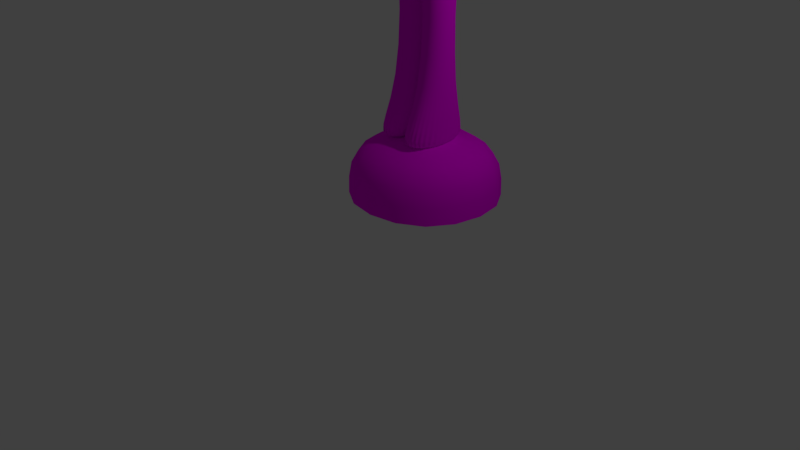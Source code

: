 # Source: ta_a.blend  (saved by Blender 2.78.0; exported with 4.5.12 LTS)
import bpy
from mathutils import Matrix  # noqa: F401  (used for matrix-valued properties, if any)

bpy.ops.wm.read_factory_settings(use_empty=True)
scene = bpy.context.scene
scene.name = 'Scene'

# ---- collections
col_collection_1 = bpy.data.collections.new('Collection 1'); scene.collection.children.link(col_collection_1)

# ---- images (referenced by path relative to the original .blend; pixels are not part of the script)
import os
ASSET_DIR = os.environ.get("B2B_ASSET_DIR", "")  # directory of the original .blend (textures are referenced by path, not embedded)
HERE = os.path.dirname(os.path.abspath(__file__))  # packed textures are extracted next to this script under _unpacked/

def load_image(name, relpath, width, height, colorspace="sRGB"):
    """Load a texture the original file referenced (path relative to the .blend, or extracted next to this script)."""
    p = next((c for c in (os.path.join(HERE, relpath), os.path.join(ASSET_DIR, relpath)) if relpath and os.path.exists(c)), "")
    if p:
        img = bpy.data.images.load(p, check_existing=True)
        img.name = name
    else:  # same state as the original file: an image datablock whose file is absent (Cycles renders it pink)
        img = bpy.data.images.new(name, width, height)
        img.source = "FILE"
        img.filepath = "//" + (relpath or name)
    img.colorspace_settings.name = colorspace
    return img
img_base_jpg = load_image('base.jpg', 'base.jpg', 1024, 1024, 'sRGB')
img_bone_jpg = load_image('bone.jpg', 'bone.jpg', 1024, 1024, 'sRGB')

# ---- materials (node trees are filled in below, after node groups)
mat_base = bpy.data.materials.new('base')
mat_base.alpha_threshold = 0.0
mat_base.roughness = 0.5
mat_copo = bpy.data.materials.new('copo')
mat_copo.alpha_threshold = 0.0
mat_copo.roughness = 0.5
mat_braco = bpy.data.materials.new('braco')
mat_braco.alpha_threshold = 0.0
mat_braco.roughness = 0.5
mat_mindinho = bpy.data.materials.new('mindinho')
mat_mindinho.alpha_threshold = 0.0
mat_mindinho.roughness = 0.5
mat_anelar = bpy.data.materials.new('anelar')
mat_anelar.alpha_threshold = 0.0
mat_anelar.roughness = 0.5
mat_indicador = bpy.data.materials.new('indicador')
mat_indicador.alpha_threshold = 0.0
mat_indicador.roughness = 0.5
mat_dedomedio = bpy.data.materials.new('dedoMedio')
mat_dedomedio.alpha_threshold = 0.0
mat_dedomedio.roughness = 0.5
mat_dedao = bpy.data.materials.new('dedao')
mat_dedao.alpha_threshold = 0.0
mat_dedao.roughness = 0.5

# ---- material node trees
mat_base.use_nodes = True; mat_base.node_tree.nodes.clear()
_N = mat_base.node_tree.nodes; _L = mat_base.node_tree.links
n0 = _N.new('ShaderNodeOutputMaterial'); n0.name = 'Material Output'; n0.location = (300, 300)
n1 = _N.new('ShaderNodeBsdfDiffuse'); n1.name = 'Diffuse BSDF'; n1.location = (10, 300)
n2 = _N.new('ShaderNodeTexImage'); n2.name = 'Image Texture'; n2.location = (-180, 300)
n2.width = 140
n2.image = img_base_jpg
_L.new(n1.outputs[0], n0.inputs[0])
_L.new(n2.outputs[0], n1.inputs[0])
n0.is_active_output = True
mat_copo.use_nodes = True; mat_copo.node_tree.nodes.clear()
_N = mat_copo.node_tree.nodes; _L = mat_copo.node_tree.links
n0 = _N.new('ShaderNodeOutputMaterial'); n0.name = 'Material Output'; n0.location = (300, 300)
n1 = _N.new('ShaderNodeBsdfGlass'); n1.name = 'Glass BSDF'; n1.location = (10, 300)
n1.distribution = 'BECKMANN'
n1.inputs[0].default_value = (0.06681, 0.06681, 0.06681, 1.0)
n1.inputs[2].default_value = 1.45
_L.new(n1.outputs[0], n0.inputs[0])
n0.is_active_output = True
mat_braco.use_nodes = True; mat_braco.node_tree.nodes.clear()
_N = mat_braco.node_tree.nodes; _L = mat_braco.node_tree.links
n0 = _N.new('ShaderNodeOutputMaterial'); n0.name = 'Material Output'; n0.location = (300, 300)
n1 = _N.new('ShaderNodeBsdfDiffuse'); n1.name = 'Diffuse BSDF'; n1.location = (10, 300)
n2 = _N.new('ShaderNodeTexImage'); n2.name = 'Image Texture'; n2.location = (-180, 300)
n2.width = 140
n2.image = img_bone_jpg
_L.new(n1.outputs[0], n0.inputs[0])
_L.new(n2.outputs[0], n1.inputs[0])
n0.is_active_output = True
mat_mindinho.use_nodes = True; mat_mindinho.node_tree.nodes.clear()
_N = mat_mindinho.node_tree.nodes; _L = mat_mindinho.node_tree.links
n0 = _N.new('ShaderNodeOutputMaterial'); n0.name = 'Material Output'; n0.location = (300, 300)
n1 = _N.new('ShaderNodeBsdfDiffuse'); n1.name = 'Diffuse BSDF'; n1.location = (10, 300)
n2 = _N.new('ShaderNodeTexImage'); n2.name = 'Image Texture'; n2.location = (-180, 300)
n2.width = 140
n2.image = img_bone_jpg
_L.new(n1.outputs[0], n0.inputs[0])
_L.new(n2.outputs[0], n1.inputs[0])
n0.is_active_output = True
mat_anelar.use_nodes = True; mat_anelar.node_tree.nodes.clear()
_N = mat_anelar.node_tree.nodes; _L = mat_anelar.node_tree.links
n0 = _N.new('ShaderNodeOutputMaterial'); n0.name = 'Material Output'; n0.location = (300, 300)
n1 = _N.new('ShaderNodeBsdfDiffuse'); n1.name = 'Diffuse BSDF'; n1.location = (10, 300)
n2 = _N.new('ShaderNodeTexImage'); n2.name = 'Image Texture'; n2.location = (-180, 300)
n2.width = 140
n2.image = img_bone_jpg
_L.new(n1.outputs[0], n0.inputs[0])
_L.new(n2.outputs[0], n1.inputs[0])
n0.is_active_output = True
mat_indicador.use_nodes = True; mat_indicador.node_tree.nodes.clear()
_N = mat_indicador.node_tree.nodes; _L = mat_indicador.node_tree.links
n0 = _N.new('ShaderNodeOutputMaterial'); n0.name = 'Material Output'; n0.location = (300, 300)
n1 = _N.new('ShaderNodeBsdfDiffuse'); n1.name = 'Diffuse BSDF'; n1.location = (10, 300)
n2 = _N.new('ShaderNodeTexImage'); n2.name = 'Image Texture'; n2.location = (-180, 300)
n2.width = 140
n2.image = img_bone_jpg
_L.new(n1.outputs[0], n0.inputs[0])
_L.new(n2.outputs[0], n1.inputs[0])
n0.is_active_output = True
mat_dedomedio.use_nodes = True; mat_dedomedio.node_tree.nodes.clear()
_N = mat_dedomedio.node_tree.nodes; _L = mat_dedomedio.node_tree.links
n0 = _N.new('ShaderNodeOutputMaterial'); n0.name = 'Material Output'; n0.location = (300, 300)
n1 = _N.new('ShaderNodeBsdfDiffuse'); n1.name = 'Diffuse BSDF'; n1.location = (10, 300)
n2 = _N.new('ShaderNodeTexImage'); n2.name = 'Image Texture'; n2.location = (-180, 300)
n2.width = 140
n2.image = img_bone_jpg
_L.new(n1.outputs[0], n0.inputs[0])
_L.new(n2.outputs[0], n1.inputs[0])
n0.is_active_output = True
mat_dedao.use_nodes = True; mat_dedao.node_tree.nodes.clear()
_N = mat_dedao.node_tree.nodes; _L = mat_dedao.node_tree.links
n0 = _N.new('ShaderNodeOutputMaterial'); n0.name = 'Material Output'; n0.location = (300, 300)
n1 = _N.new('ShaderNodeBsdfDiffuse'); n1.name = 'Diffuse BSDF'; n1.location = (10, 300)
n2 = _N.new('ShaderNodeTexImage'); n2.name = 'Image Texture'; n2.location = (-180, 300)
n2.width = 140
n2.image = img_bone_jpg
_L.new(n1.outputs[0], n0.inputs[0])
_L.new(n2.outputs[0], n1.inputs[0])
n0.is_active_output = True

# ---- world
world_world = bpy.data.worlds.new('World'); scene.world = world_world
world_world.color = (0.05088, 0.05088, 0.05088)
world_world.use_sun_shadow = False
world_world.sun_shadow_jitter_overblur = 0.0
world_world.cycles.sampling_method = 'MANUAL'

# ---- cameras
cam_camera = bpy.data.cameras.new('Camera')
cam_camera.clip_end = 100.0
cam_camera.lens = 35.0
cam_camera.sensor_width = 32.0
cam_camera.sensor_height = 18.0
cam_camera.ortho_scale = 7.314
cam_camera.dof.focus_distance = 0.0

# ---- lights
light_lamp = bpy.data.lights.new('Lamp', 'POINT')
light_lamp.transmission_factor = 0.0
light_lamp.cutoff_distance = 30.0
light_lamp.energy = 100.0
light_lamp.shadow_buffer_clip_start = 1.001
light_lamp.shadow_soft_size = 0.1
light_lamp.shadow_maximum_resolution = 0.006
light_lamp.use_absolute_resolution = True

# ---- meshes
me_cube_003 = bpy.data.meshes.new('Cube.003')
me_cube_003.from_pydata([(-1.0, -1.0, -1.0), (-1.0, -1.0, 1.0), (-1.0, 1.0, -1.0), (-1.0, 1.0, 1.0), (1.0, -1.0, -1.0), (1.0, -1.0, 1.0), (1.0, 1.0, -1.0), (1.0, 1.0, 1.0)], [], [(0, 1, 3, 2), (2, 3, 7, 6), (6, 7, 5, 4), (4, 5, 1, 0), (7, 3, 1, 5)])
me_cube_003.polygons.foreach_set('use_smooth', [True] * 5)
_uv = me_cube_003.uv_layers.new(name='UVMap')
_uv.uv.foreach_set('vector', [0.0001016, 0.9729, 0.4184, 0.5294, 0.462, 0.5778, 0.9378, 0.9999, 0.9378, 0.9999, 0.462, 0.5778, 0.5308, 0.5156, 0.9974, 9.985e-05, 0.9974, 9.985e-05, 0.5308, 0.5156, 0.4646, 0.4718, 9.985e-05, 0.05967, 9.985e-05, 0.05967, 0.4646, 0.4718, 0.4184, 0.5294, 0.0001016, 0.9729, 0.5308, 0.5156, 0.462, 0.5778, 0.4184, 0.5294, 0.4646, 0.4718])
me_cube_003.materials.append(mat_base)
me_cube_003.use_remesh_preserve_volume = False
me_cube_003.use_remesh_preserve_attributes = False
me_cube_003.use_mirror_vertex_groups = False
me_cube_003.update()
me_sphere_001 = bpy.data.meshes.new('Sphere.001')
me_sphere_001.from_pydata([(-0.1497, -0.1441, -0.5254), (-0.5252, -0.5195, 0.5172), (-0.1497, 0.1476, -0.5254), (-0.5252, 0.523, 0.5172), (0.1419, -0.1441, -0.5254), (0.5174, -0.5195, 0.5172), (0.1419, 0.1476, -0.5254), (0.5174, 0.523, 0.5172), (-0.5252, 0.523, -0.5254), (-0.5252, -0.5195, -0.5254), (0.5174, 0.523, -0.5254), (0.5174, -0.5195, -0.5254)], [], [(9, 1, 3, 8), (8, 3, 7, 10), (10, 7, 5, 11), (11, 5, 1, 9), (2, 6, 4, 0), (2, 0, 9, 8), (6, 2, 8, 10), (4, 6, 10, 11), (0, 4, 11, 9)])
me_sphere_001.polygons.foreach_set('use_smooth', [True] * 9)
me_sphere_001.materials.append(mat_copo)
me_sphere_001.use_remesh_preserve_volume = False
me_sphere_001.use_remesh_preserve_attributes = False
me_sphere_001.use_mirror_vertex_groups = False
me_sphere_001.update()
me_cylinder_001 = bpy.data.meshes.new('Cylinder.001')
me_cylinder_001.from_pydata([(-0.3965, 2.14, -1.008), (-0.119, 2.035, 0.9722), (-0.1251, 2.098, -1.008), (0.1674, 1.992, 0.9722), (0.1358, 1.977, -1.008), (0.4427, 1.865, 0.9722), (0.3763, 1.779, -1.008), (0.6964, 1.658, 0.9722), (0.5871, 1.512, -1.008), (0.9188, 1.38, 0.9722), (0.7601, 1.188, -1.008), (1.101, 1.042, 0.9722), (0.8886, 0.8173, -1.008), (1.237, 0.6556, 0.9722), (0.9678, 0.4154, -1.008), (1.321, 0.2365, 0.9722), (0.9945, -0.002456, -1.008), (1.349, -0.1994, 0.9722), (0.9678, -0.4204, -1.008), (1.321, -0.6353, 0.9722), (0.8886, -0.8222, -1.008), (1.237, -1.054, 0.9722), (0.7601, -1.193, -1.008), (1.101, -1.441, 0.9722), (0.5871, -1.517, -1.008), (0.9188, -1.779, 0.9722), (0.3763, -1.784, -1.008), (0.6964, -2.057, 0.9722), (0.1358, -1.981, -1.008), (0.4427, -2.264, 0.9722), (-0.1251, -2.103, -1.008), (0.1674, -2.391, 0.9722), (-0.3965, -2.145, -1.008), (-0.119, -2.434, 0.9722), (-0.6678, -2.103, -1.008), (-0.4053, -2.391, 0.9722), (-0.9287, -1.981, -1.008), (-0.6807, -2.264, 0.9722), (-1.169, -1.784, -1.008), (-0.9344, -2.057, 0.9722), (-1.38, -1.517, -1.008), (-1.157, -1.779, 0.9722), (-1.553, -1.193, -1.008), (-1.339, -1.441, 0.9722), (-1.682, -0.8222, -1.008), (-1.475, -1.054, 0.9722), (-1.761, -0.4204, -1.008), (-1.558, -0.6353, 0.9722), (-1.787, -0.002454, -1.008), (-1.587, -0.1994, 0.9722), (-1.761, 0.4154, -1.008), (-1.558, 0.2365, 0.9722), (-1.682, 0.8173, -1.008), (-1.475, 0.6556, 0.9722), (-1.553, 1.188, -1.008), (-1.339, 1.042, 0.9722), (-1.38, 1.512, -1.008), (-1.157, 1.38, 0.9722), (-1.169, 1.779, -1.008), (-0.9344, 1.658, 0.9722), (-0.9287, 1.977, -1.008), (-0.6807, 1.865, 0.9722), (-0.6678, 2.098, -1.008), (-0.4053, 1.992, 0.9722), (-0.02089, 0.6788, 0.5767), (0.1252, 0.6674, 0.5767), (0.2657, 0.6334, 0.5767), (0.3952, 0.5783, 0.5767), (0.5086, 0.5041, 0.5767), (0.6018, 0.4137, 0.5767), (0.671, 0.3106, 0.5767), (0.7136, 0.1987, 0.5767), (0.728, 0.08233, 0.5767), (0.7136, -0.03405, 0.5767), (0.671, -0.1459, 0.5767), (0.6018, -0.2491, 0.5767), (0.5086, -0.3395, 0.5767), (0.3952, -0.4137, 0.5767), (0.2657, -0.4688, 0.5767), (0.1252, -0.5027, 0.5767), (-0.02089, -0.5142, 0.5767), (-0.167, -0.5027, 0.5767), (-0.3075, -0.4688, 0.5767), (-0.4369, -0.4137, 0.5767), (-0.5504, -0.3395, 0.5767), (-0.6435, -0.2491, 0.5767), (-0.7127, -0.1459, 0.5767), (-0.7554, -0.03405, 0.5767), (-0.7697, 0.08233, 0.5767), (-0.7554, 0.1987, 0.5767), (-0.7127, 0.3106, 0.5767), (-0.6435, 0.4137, 0.5767), (-0.5504, 0.5041, 0.5767), (-0.4369, 0.5783, 0.5767), (-0.3075, 0.6334, 0.5767), (-0.167, 0.6674, 0.5767), (0.1411, 0.6401, -0.6476), (0.2879, 0.6049, -0.6476), (0.4231, 0.5478, -0.6476), (0.5416, 0.4709, -0.6476), (0.6389, 0.3771, -0.6476), (0.7111, 0.2702, -0.6476), (0.7556, 0.1541, -0.6476), (0.7707, 0.03347, -0.6476), (0.7556, -0.08721, -0.6476), (0.7111, -0.2032, -0.6476), (0.6389, -0.3102, -0.6476), (0.5416, -0.4039, -0.6476), (0.4231, -0.4809, -0.6476), (0.2879, -0.538, -0.6476), (0.1411, -0.5732, -0.6476), (-0.01144, -0.5851, -0.6476), (-0.164, -0.5732, -0.6476), (-0.3107, -0.538, -0.6476), (-0.446, -0.4809, -0.6476), (-0.5645, -0.4039, -0.6476), (-0.6617, -0.3102, -0.6476), (-0.734, -0.2032, -0.6476), (-0.7785, -0.08721, -0.6476), (-0.7936, 0.03347, -0.6476), (-0.7785, 0.1541, -0.6476), (-0.734, 0.2702, -0.6476), (-0.6617, 0.3771, -0.6476), (-0.5645, 0.4709, -0.6476), (-0.446, 0.5478, -0.6476), (-0.3107, 0.6049, -0.6476), (-0.164, 0.6401, -0.6476), (-0.01144, 0.652, -0.6476), (-2.245, 2.249, -0.988), (-1.967, 2.144, 0.9925), (-1.973, 2.208, -0.988), (-1.681, 2.101, 0.9925), (-1.712, 2.086, -0.988), (-1.406, 1.974, 0.9925), (-1.472, 1.888, -0.988), (-1.152, 1.768, 0.9925), (-1.261, 1.622, -0.988), (-0.9295, 1.49, 0.9925), (-1.088, 1.297, -0.988), (-0.7469, 1.151, 0.9925), (-0.9597, 0.9268, -0.988), (-0.6113, 0.7651, 0.9925), (-0.8806, 0.525, -0.988), (-0.5278, 0.346, 0.9925), (-0.8538, 0.1071, -0.988), (-0.4996, -0.08988, 0.9925), (-0.8806, -0.3108, -0.988), (-0.5278, -0.5257, 0.9925), (-0.9597, -0.7127, -0.988), (-0.6113, -0.9449, 0.9925), (-1.088, -1.083, -0.988), (-0.7469, -1.331, 0.9925), (-1.261, -1.408, -0.988), (-0.9295, -1.67, 0.9925), (-1.472, -1.674, -0.988), (-1.152, -1.948, 0.9925), (-1.712, -1.872, -0.988), (-1.406, -2.154, 0.9925), (-1.973, -1.994, -0.988), (-1.681, -2.281, 0.9925), (-2.245, -2.035, -0.988), (-1.967, -2.324, 0.9925), (-2.516, -1.994, -0.988), (-2.254, -2.281, 0.9925), (-2.777, -1.872, -0.988), (-2.529, -2.154, 0.9925), (-3.018, -1.674, -0.988), (-2.783, -1.948, 0.9925), (-3.228, -1.408, -0.988), (-3.005, -1.67, 0.9925), (-3.401, -1.083, -0.988), (-3.188, -1.331, 0.9925), (-3.53, -0.7127, -0.988), (-3.323, -0.9449, 0.9925), (-3.609, -0.3108, -0.988), (-3.407, -0.5257, 0.9925), (-3.636, 0.1071, -0.988), (-3.435, -0.08988, 0.9925), (-3.609, 0.525, -0.988), (-3.407, 0.346, 0.9925), (-3.53, 0.9268, -0.988), (-3.323, 0.7651, 0.9925), (-3.401, 1.297, -0.988), (-3.188, 1.151, 0.9925), (-3.228, 1.622, -0.988), (-3.005, 1.49, 0.9925), (-3.018, 1.888, -0.988), (-2.783, 1.768, 0.9925), (-2.777, 2.086, -0.988), (-2.529, 1.974, 0.9925), (-2.516, 2.208, -0.988), (-2.254, 2.101, 0.9925), (-1.869, 0.7884, 0.5969), (-1.723, 0.7769, 0.5969), (-1.583, 0.743, 0.5969), (-1.453, 0.6878, 0.5969), (-1.34, 0.6137, 0.5969), (-1.247, 0.5233, 0.5969), (-1.177, 0.4201, 0.5969), (-1.135, 0.3082, 0.5969), (-1.12, 0.1919, 0.5969), (-1.135, 0.07548, 0.5969), (-1.177, -0.03642, 0.5969), (-1.247, -0.1395, 0.5969), (-1.34, -0.2299, 0.5969), (-1.453, -0.3041, 0.5969), (-1.583, -0.3592, 0.5969), (-1.723, -0.3932, 0.5969), (-1.869, -0.4047, 0.5969), (-2.015, -0.3932, 0.5969), (-2.156, -0.3592, 0.5969), (-2.285, -0.3041, 0.5969), (-2.399, -0.2299, 0.5969), (-2.492, -0.1395, 0.5969), (-2.561, -0.03642, 0.5969), (-2.604, 0.07548, 0.5969), (-2.618, 0.1919, 0.5969), (-2.604, 0.3082, 0.5969), (-2.561, 0.4201, 0.5969), (-2.492, 0.5233, 0.5969), (-2.399, 0.6137, 0.5969), (-2.285, 0.6878, 0.5969), (-2.156, 0.743, 0.5969), (-2.015, 0.7769, 0.5969), (-1.707, 0.7497, -0.6273), (-1.56, 0.7145, -0.6273), (-1.425, 0.6573, -0.6273), (-1.307, 0.5804, -0.6273), (-1.209, 0.4867, -0.6273), (-1.137, 0.3797, -0.6273), (-1.093, 0.2637, -0.6273), (-1.078, 0.143, -0.6273), (-1.093, 0.02232, -0.6273), (-1.137, -0.09372, -0.6273), (-1.209, -0.2007, -0.6273), (-1.307, -0.2944, -0.6273), (-1.425, -0.3713, -0.6273), (-1.56, -0.4285, -0.6273), (-1.707, -0.4637, -0.6273), (-1.86, -0.4756, -0.6273), (-2.012, -0.4637, -0.6273), (-2.159, -0.4285, -0.6273), (-2.294, -0.3713, -0.6273), (-2.413, -0.2944, -0.6273), (-2.51, -0.2007, -0.6273), (-2.582, -0.09372, -0.6273), (-2.627, 0.02232, -0.6273), (-2.642, 0.143, -0.6273), (-2.627, 0.2637, -0.6273), (-2.582, 0.3797, -0.6273), (-2.51, 0.4867, -0.6273), (-2.413, 0.5804, -0.6273), (-2.294, 0.6573, -0.6273), (-2.159, 0.7145, -0.6273), (-2.012, 0.7497, -0.6273), (-1.86, 0.7616, -0.6273)], [], [(64, 1, 3, 65), (65, 3, 5, 66), (66, 5, 7, 67), (67, 7, 9, 68), (68, 9, 11, 69), (69, 11, 13, 70), (70, 13, 15, 71), (71, 15, 17, 72), (72, 17, 19, 73), (73, 19, 21, 74), (74, 21, 23, 75), (75, 23, 25, 76), (76, 25, 27, 77), (77, 27, 29, 78), (78, 29, 31, 79), (79, 31, 33, 80), (80, 33, 35, 81), (81, 35, 37, 82), (82, 37, 39, 83), (83, 39, 41, 84), (84, 41, 43, 85), (85, 43, 45, 86), (86, 45, 47, 87), (87, 47, 49, 88), (88, 49, 51, 89), (89, 51, 53, 90), (90, 53, 55, 91), (91, 55, 57, 92), (92, 57, 59, 93), (93, 59, 61, 94), (3, 1, 63, 61, 59, 57, 55, 53, 51, 49, 47, 45, 43, 41, 39, 37, 35, 33, 31, 29, 27, 25, 23, 21, 19, 17, 15, 13, 11, 9, 7, 5), (94, 61, 63, 95), (95, 63, 1, 64), (0, 2, 4, 6, 8, 10, 12, 14, 16, 18, 20, 22, 24, 26, 28, 30, 32, 34, 36, 38, 40, 42, 44, 46, 48, 50, 52, 54, 56, 58, 60, 62), (126, 95, 64, 127), (125, 94, 95, 126), (124, 93, 94, 125), (123, 92, 93, 124), (122, 91, 92, 123), (121, 90, 91, 122), (120, 89, 90, 121), (119, 88, 89, 120), (118, 87, 88, 119), (117, 86, 87, 118), (116, 85, 86, 117), (115, 84, 85, 116), (114, 83, 84, 115), (113, 82, 83, 114), (112, 81, 82, 113), (111, 80, 81, 112), (110, 79, 80, 111), (109, 78, 79, 110), (108, 77, 78, 109), (107, 76, 77, 108), (106, 75, 76, 107), (105, 74, 75, 106), (104, 73, 74, 105), (103, 72, 73, 104), (102, 71, 72, 103), (101, 70, 71, 102), (100, 69, 70, 101), (99, 68, 69, 100), (98, 67, 68, 99), (97, 66, 67, 98), (96, 65, 66, 97), (127, 64, 65, 96), (0, 127, 96, 2), (2, 96, 97, 4), (4, 97, 98, 6), (6, 98, 99, 8), (8, 99, 100, 10), (10, 100, 101, 12), (12, 101, 102, 14), (14, 102, 103, 16), (16, 103, 104, 18), (18, 104, 105, 20), (20, 105, 106, 22), (22, 106, 107, 24), (24, 107, 108, 26), (26, 108, 109, 28), (28, 109, 110, 30), (30, 110, 111, 32), (32, 111, 112, 34), (34, 112, 113, 36), (36, 113, 114, 38), (38, 114, 115, 40), (40, 115, 116, 42), (42, 116, 117, 44), (44, 117, 118, 46), (46, 118, 119, 48), (48, 119, 120, 50), (50, 120, 121, 52), (52, 121, 122, 54), (54, 122, 123, 56), (56, 123, 124, 58), (58, 124, 125, 60), (60, 125, 126, 62), (62, 126, 127, 0), (192, 129, 131, 193), (193, 131, 133, 194), (194, 133, 135, 195), (195, 135, 137, 196), (196, 137, 139, 197), (197, 139, 141, 198), (198, 141, 143, 199), (199, 143, 145, 200), (200, 145, 147, 201), (201, 147, 149, 202), (202, 149, 151, 203), (203, 151, 153, 204), (204, 153, 155, 205), (205, 155, 157, 206), (206, 157, 159, 207), (207, 159, 161, 208), (208, 161, 163, 209), (209, 163, 165, 210), (210, 165, 167, 211), (211, 167, 169, 212), (212, 169, 171, 213), (213, 171, 173, 214), (214, 173, 175, 215), (215, 175, 177, 216), (216, 177, 179, 217), (217, 179, 181, 218), (218, 181, 183, 219), (219, 183, 185, 220), (220, 185, 187, 221), (221, 187, 189, 222), (131, 129, 191, 189, 187, 185, 183, 181, 179, 177, 175, 173, 171, 169, 167, 165, 163, 161, 159, 157, 155, 153, 151, 149, 147, 145, 143, 141, 139, 137, 135, 133), (222, 189, 191, 223), (223, 191, 129, 192), (128, 130, 132, 134, 136, 138, 140, 142, 144, 146, 148, 150, 152, 154, 156, 158, 160, 162, 164, 166, 168, 170, 172, 174, 176, 178, 180, 182, 184, 186, 188, 190), (254, 223, 192, 255), (253, 222, 223, 254), (252, 221, 222, 253), (251, 220, 221, 252), (250, 219, 220, 251), (249, 218, 219, 250), (248, 217, 218, 249), (247, 216, 217, 248), (246, 215, 216, 247), (245, 214, 215, 246), (244, 213, 214, 245), (243, 212, 213, 244), (242, 211, 212, 243), (241, 210, 211, 242), (240, 209, 210, 241), (239, 208, 209, 240), (238, 207, 208, 239), (237, 206, 207, 238), (236, 205, 206, 237), (235, 204, 205, 236), (234, 203, 204, 235), (233, 202, 203, 234), (232, 201, 202, 233), (231, 200, 201, 232), (230, 199, 200, 231), (229, 198, 199, 230), (228, 197, 198, 229), (227, 196, 197, 228), (226, 195, 196, 227), (225, 194, 195, 226), (224, 193, 194, 225), (255, 192, 193, 224), (128, 255, 224, 130), (130, 224, 225, 132), (132, 225, 226, 134), (134, 226, 227, 136), (136, 227, 228, 138), (138, 228, 229, 140), (140, 229, 230, 142), (142, 230, 231, 144), (144, 231, 232, 146), (146, 232, 233, 148), (148, 233, 234, 150), (150, 234, 235, 152), (152, 235, 236, 154), (154, 236, 237, 156), (156, 237, 238, 158), (158, 238, 239, 160), (160, 239, 240, 162), (162, 240, 241, 164), (164, 241, 242, 166), (166, 242, 243, 168), (168, 243, 244, 170), (170, 244, 245, 172), (172, 245, 246, 174), (174, 246, 247, 176), (176, 247, 248, 178), (178, 248, 249, 180), (180, 249, 250, 182), (182, 250, 251, 184), (184, 251, 252, 186), (186, 252, 253, 188), (188, 253, 254, 190), (190, 254, 255, 128)])
me_cylinder_001.polygons.foreach_set('use_smooth', [True] * 196)
_uv = me_cylinder_001.uv_layers.new(name='UVMap')
_uv.uv.foreach_set('vector', [0.273, 0.7937, 0.3078, 0.9898, 0.2496, 0.9895, 0.2441, 0.7936, 0.2441, 0.7936, 0.2496, 0.9895, 0.193, 0.9885, 0.2161, 0.7935, 0.2161, 0.7935, 0.193, 0.9885, 0.1402, 0.9868, 0.19, 0.7933, 0.19, 0.7933, 0.1402, 0.9868, 0.09371, 0.9845, 0.167, 0.793, 0.167, 0.793, 0.09371, 0.9845, 0.05523, 0.9818, 0.148, 0.7927, 0.148, 0.7927, 0.05523, 0.9818, 0.02624, 0.9787, 0.1336, 0.7923, 0.1336, 0.7923, 0.02624, 0.9787, 0.007679, 0.9754, 0.1244, 0.7918, 0.1244, 0.7918, 0.007679, 0.9754, 0.0, 0.972, 0.1206, 0.7914, 0.1206, 0.7914, 0.0, 0.972, 0.003199, 0.9687, 0.1225, 0.791, 0.1225, 0.791, 0.003199, 0.9687, 0.01685, 0.9655, 0.1299, 0.7905, 0.1299, 0.7905, 0.01685, 0.9655, 0.04019, 0.9626, 0.1425, 0.7901, 0.1425, 0.7901, 0.04019, 0.9626, 0.07214, 0.9601, 0.1597, 0.7898, 0.1597, 0.7898, 0.07214, 0.9601, 0.1114, 0.9581, 0.1809, 0.7895, 0.1809, 0.7895, 0.1114, 0.9581, 0.1565, 0.9566, 0.2053, 0.7893, 0.2053, 0.7893, 0.1565, 0.9566, 0.2059, 0.9557, 0.232, 0.7892, 0.232, 0.7892, 0.2059, 0.9557, 0.2579, 0.9553, 0.2599, 0.7891, 0.2599, 0.7891, 0.2579, 0.9553, 0.3107, 0.9556, 0.2881, 0.7891, 0.2881, 0.7891, 0.3107, 0.9556, 0.3626, 0.9564, 0.3155, 0.7893, 0.3155, 0.7893, 0.3626, 0.9564, 0.4119, 0.9578, 0.341, 0.7894, 0.341, 0.7894, 0.4119, 0.9578, 0.4568, 0.9598, 0.3638, 0.7897, 0.3638, 0.7897, 0.4568, 0.9598, 0.4958, 0.9622, 0.3829, 0.7901, 0.3829, 0.7901, 0.4958, 0.9622, 0.5272, 0.965, 0.3977, 0.7904, 0.3977, 0.7904, 0.5272, 0.965, 0.5499, 0.9681, 0.4075, 0.7909, 0.4075, 0.7909, 0.5499, 0.9681, 0.5627, 0.9714, 0.4119, 0.7913, 0.4119, 0.7913, 0.5627, 0.9714, 0.5648, 0.9748, 0.4108, 0.7918, 0.4108, 0.7918, 0.5648, 0.9748, 0.5559, 0.9781, 0.404, 0.7922, 0.404, 0.7922, 0.5559, 0.9781, 0.536, 0.9813, 0.392, 0.7926, 0.392, 0.7926, 0.536, 0.9813, 0.5057, 0.9841, 0.3749, 0.7929, 0.3749, 0.7929, 0.5057, 0.9841, 0.466, 0.9864, 0.3536, 0.7932, 0.3536, 0.7932, 0.466, 0.9864, 0.4184, 0.9882, 0.3289, 0.7935, 0.2496, 0.9895, 0.3078, 0.9898, 0.3649, 0.9893, 0.4184, 0.9882, 0.466, 0.9864, 0.5057, 0.9841, 0.536, 0.9813, 0.5559, 0.9781, 0.5648, 0.9748, 0.5627, 0.9714, 0.5499, 0.9681, 0.5272, 0.965, 0.4958, 0.9622, 0.4568, 0.9598, 0.4119, 0.9578, 0.3626, 0.9564, 0.3107, 0.9556, 0.2579, 0.9553, 0.2059, 0.9557, 0.1565, 0.9566, 0.1114, 0.9581, 0.07214, 0.9601, 0.04019, 0.9626, 0.01685, 0.9655, 0.003199, 0.9687, 0.0, 0.972, 0.007679, 0.9754, 0.02624, 0.9787, 0.05523, 0.9818, 0.09371, 0.9845, 0.1402, 0.9868, 0.193, 0.9885, 0.3289, 0.7935, 0.4184, 0.9882, 0.3649, 0.9893, 0.3016, 0.7936, 0.3016, 0.7936, 0.3649, 0.9893, 0.3078, 0.9898, 0.273, 0.7937, 0.3722, 0.0, 0.3144, 0.0004531, 0.258, 0.0021, 0.2054, 0.004859, 0.1588, 0.008597, 0.1201, 0.01314, 0.09076, 0.01827, 0.07173, 0.02377, 0.06347, 0.02942, 0.06602, 0.03499, 0.07897, 0.04027, 0.1016, 0.04508, 0.1328, 0.04927, 0.1714, 0.05269, 0.2158, 0.05524, 0.2646, 0.05686, 0.3161, 0.05749, 0.3685, 0.05712, 0.4202, 0.05575, 0.4693, 0.05343, 0.5143, 0.05023, 0.5533, 0.04623, 0.5851, 0.04157, 0.6082, 0.03639, 0.6215, 0.03087, 0.6243, 0.02522, 0.6161, 0.01966, 0.597, 0.01441, 0.5674, 0.009693, 0.5285, 0.005731, 0.4816, 0.002706, 0.4287, 0.0007636, 0.3032, 0.2017, 0.3016, 0.7936, 0.273, 0.7937, 0.2725, 0.2015, 0.3324, 0.2021, 0.3289, 0.7935, 0.3016, 0.7936, 0.3032, 0.2017, 0.3589, 0.2027, 0.3536, 0.7932, 0.3289, 0.7935, 0.3324, 0.2021, 0.3817, 0.2034, 0.3749, 0.7929, 0.3536, 0.7932, 0.3589, 0.2027, 0.3999, 0.2044, 0.392, 0.7926, 0.3749, 0.7929, 0.3817, 0.2034, 0.4129, 0.2054, 0.404, 0.7922, 0.392, 0.7926, 0.3999, 0.2044, 0.4201, 0.2065, 0.4108, 0.7918, 0.404, 0.7922, 0.4129, 0.2054, 0.4213, 0.2076, 0.4119, 0.7913, 0.4108, 0.7918, 0.4201, 0.2065, 0.4165, 0.2087, 0.4075, 0.7909, 0.4119, 0.7913, 0.4213, 0.2076, 0.406, 0.2098, 0.3977, 0.7904, 0.4075, 0.7909, 0.4165, 0.2087, 0.3902, 0.2107, 0.3829, 0.7901, 0.3977, 0.7904, 0.406, 0.2098, 0.3697, 0.2116, 0.3638, 0.7897, 0.3829, 0.7901, 0.3902, 0.2107, 0.3454, 0.2122, 0.341, 0.7894, 0.3638, 0.7897, 0.3697, 0.2116, 0.318, 0.2127, 0.3155, 0.7893, 0.341, 0.7894, 0.3454, 0.2122, 0.2888, 0.2129, 0.2881, 0.7891, 0.3155, 0.7893, 0.318, 0.2127, 0.2586, 0.213, 0.2599, 0.7891, 0.2881, 0.7891, 0.2888, 0.2129, 0.2288, 0.2128, 0.232, 0.7892, 0.2599, 0.7891, 0.2586, 0.213, 0.2002, 0.2125, 0.2053, 0.7893, 0.232, 0.7892, 0.2288, 0.2128, 0.1741, 0.2119, 0.1809, 0.7895, 0.2053, 0.7893, 0.2002, 0.2125, 0.1514, 0.2111, 0.1597, 0.7898, 0.1809, 0.7895, 0.1741, 0.2119, 0.133, 0.2102, 0.1425, 0.7901, 0.1597, 0.7898, 0.1514, 0.2111, 0.1195, 0.2092, 0.1299, 0.7905, 0.1425, 0.7901, 0.133, 0.2102, 0.1116, 0.2082, 0.1225, 0.791, 0.1299, 0.7905, 0.1195, 0.2092, 0.1095, 0.207, 0.1206, 0.7914, 0.1225, 0.791, 0.1116, 0.2082, 0.1134, 0.2059, 0.1244, 0.7918, 0.1206, 0.7914, 0.1095, 0.207, 0.1233, 0.2048, 0.1336, 0.7923, 0.1244, 0.7918, 0.1134, 0.2059, 0.1387, 0.2039, 0.148, 0.7927, 0.1336, 0.7923, 0.1233, 0.2048, 0.1591, 0.203, 0.167, 0.793, 0.148, 0.7927, 0.1387, 0.2039, 0.1837, 0.2023, 0.19, 0.7933, 0.167, 0.793, 0.1591, 0.203, 0.2115, 0.2018, 0.2161, 0.7935, 0.19, 0.7933, 0.1837, 0.2023, 0.2415, 0.2016, 0.2441, 0.7936, 0.2161, 0.7935, 0.2115, 0.2018, 0.2725, 0.2015, 0.273, 0.7937, 0.2441, 0.7936, 0.2415, 0.2016, 0.3722, 0.0, 0.2725, 0.2015, 0.2415, 0.2016, 0.3144, 0.0004531, 0.3144, 0.0004531, 0.2415, 0.2016, 0.2115, 0.2018, 0.258, 0.0021, 0.258, 0.0021, 0.2115, 0.2018, 0.1837, 0.2023, 0.2054, 0.004859, 0.2054, 0.004859, 0.1837, 0.2023, 0.1591, 0.203, 0.1588, 0.008597, 0.1588, 0.008597, 0.1591, 0.203, 0.1387, 0.2039, 0.1201, 0.01314, 0.1201, 0.01314, 0.1387, 0.2039, 0.1233, 0.2048, 0.09076, 0.01827, 0.09076, 0.01827, 0.1233, 0.2048, 0.1134, 0.2059, 0.07173, 0.02377, 0.07173, 0.02377, 0.1134, 0.2059, 0.1095, 0.207, 0.06347, 0.02942, 0.06347, 0.02942, 0.1095, 0.207, 0.1116, 0.2082, 0.06602, 0.03499, 0.06602, 0.03499, 0.1116, 0.2082, 0.1195, 0.2092, 0.07897, 0.04027, 0.07897, 0.04027, 0.1195, 0.2092, 0.133, 0.2102, 0.1016, 0.04508, 0.1016, 0.04508, 0.133, 0.2102, 0.1514, 0.2111, 0.1328, 0.04927, 0.1328, 0.04927, 0.1514, 0.2111, 0.1741, 0.2119, 0.1714, 0.05269, 0.1714, 0.05269, 0.1741, 0.2119, 0.2002, 0.2125, 0.2158, 0.05524, 0.2158, 0.05524, 0.2002, 0.2125, 0.2288, 0.2128, 0.2646, 0.05686, 0.2646, 0.05686, 0.2288, 0.2128, 0.2586, 0.213, 0.3161, 0.05749, 0.3161, 0.05749, 0.2586, 0.213, 0.2888, 0.2129, 0.3685, 0.05712, 0.3685, 0.05712, 0.2888, 0.2129, 0.318, 0.2127, 0.4202, 0.05575, 0.4202, 0.05575, 0.318, 0.2127, 0.3454, 0.2122, 0.4693, 0.05343, 0.4693, 0.05343, 0.3454, 0.2122, 0.3697, 0.2116, 0.5143, 0.05023, 0.5143, 0.05023, 0.3697, 0.2116, 0.3902, 0.2107, 0.5533, 0.04623, 0.5533, 0.04623, 0.3902, 0.2107, 0.406, 0.2098, 0.5851, 0.04157, 0.5851, 0.04157, 0.406, 0.2098, 0.4165, 0.2087, 0.6082, 0.03639, 0.6082, 0.03639, 0.4165, 0.2087, 0.4213, 0.2076, 0.6215, 0.03087, 0.6215, 0.03087, 0.4213, 0.2076, 0.4201, 0.2065, 0.6243, 0.02522, 0.6243, 0.02522, 0.4201, 0.2065, 0.4129, 0.2054, 0.6161, 0.01966, 0.6161, 0.01966, 0.4129, 0.2054, 0.3999, 0.2044, 0.597, 0.01441, 0.597, 0.01441, 0.3999, 0.2044, 0.3817, 0.2034, 0.5674, 0.009693, 0.5674, 0.009693, 0.3817, 0.2034, 0.3589, 0.2027, 0.5285, 0.005731, 0.5285, 0.005731, 0.3589, 0.2027, 0.3324, 0.2021, 0.4816, 0.002706, 0.4816, 0.002706, 0.3324, 0.2021, 0.3032, 0.2017, 0.4287, 0.0007636, 0.4287, 0.0007636, 0.3032, 0.2017, 0.2725, 0.2015, 0.3722, 0.0, 0.6387, 0.8035, 0.6817, 1.0, 0.6232, 0.9997, 0.6097, 0.8035, 0.6097, 0.8035, 0.6232, 0.9997, 0.5655, 0.9986, 0.5814, 0.8034, 0.5814, 0.8034, 0.5655, 0.9986, 0.5111, 0.9969, 0.555, 0.8032, 0.555, 0.8032, 0.5111, 0.9969, 0.4623, 0.9946, 0.5314, 0.8029, 0.5314, 0.8029, 0.4623, 0.9946, 0.421, 0.9918, 0.5116, 0.8025, 0.5116, 0.8025, 0.421, 0.9918, 0.3889, 0.9886, 0.4964, 0.8021, 0.4964, 0.8021, 0.3889, 0.9886, 0.367, 0.9852, 0.4863, 0.8016, 0.4863, 0.8016, 0.367, 0.9852, 0.3559, 0.9817, 0.4816, 0.8012, 0.4816, 0.8012, 0.3559, 0.9817, 0.3558, 0.9783, 0.4826, 0.8007, 0.4826, 0.8007, 0.3558, 0.9783, 0.3662, 0.975, 0.4891, 0.8002, 0.4891, 0.8002, 0.3662, 0.975, 0.3867, 0.9721, 0.5008, 0.7998, 0.5008, 0.7998, 0.3867, 0.9721, 0.4162, 0.9695, 0.5173, 0.7994, 0.5173, 0.7994, 0.4162, 0.9695, 0.4534, 0.9675, 0.5379, 0.7991, 0.5379, 0.7991, 0.4534, 0.9675, 0.497, 0.9659, 0.5619, 0.7989, 0.5619, 0.7989, 0.497, 0.9659, 0.5455, 0.9649, 0.5883, 0.7988, 0.5883, 0.7988, 0.5455, 0.9649, 0.5971, 0.9646, 0.6161, 0.7987, 0.6161, 0.7987, 0.5971, 0.9646, 0.6502, 0.9648, 0.6443, 0.7988, 0.6443, 0.7988, 0.6502, 0.9648, 0.703, 0.9657, 0.6719, 0.7989, 0.6719, 0.7989, 0.703, 0.9657, 0.7537, 0.9672, 0.6979, 0.7991, 0.6979, 0.7991, 0.7537, 0.9672, 0.8006, 0.9691, 0.7212, 0.7994, 0.7212, 0.7994, 0.8006, 0.9691, 0.8419, 0.9716, 0.7411, 0.7997, 0.7411, 0.7997, 0.8419, 0.9716, 0.8762, 0.9745, 0.7566, 0.8001, 0.7566, 0.8001, 0.8762, 0.9745, 0.9021, 0.9777, 0.7673, 0.8006, 0.7673, 0.8006, 0.9021, 0.9777, 0.9182, 0.9811, 0.7727, 0.801, 0.7727, 0.801, 0.9182, 0.9811, 0.9237, 0.9846, 0.7725, 0.8015, 0.7725, 0.8015, 0.9237, 0.9846, 0.9182, 0.988, 0.7666, 0.802, 0.7666, 0.802, 0.9182, 0.988, 0.9015, 0.9913, 0.7554, 0.8024, 0.7554, 0.8024, 0.9015, 0.9913, 0.8739, 0.9941, 0.7391, 0.8028, 0.7391, 0.8028, 0.8739, 0.9941, 0.8366, 0.9966, 0.7184, 0.8031, 0.7184, 0.8031, 0.8366, 0.9966, 0.7908, 0.9984, 0.6942, 0.8033, 0.6232, 0.9997, 0.6817, 1.0, 0.7384, 0.9996, 0.7908, 0.9984, 0.8366, 0.9966, 0.8739, 0.9941, 0.9015, 0.9913, 0.9182, 0.988, 0.9237, 0.9846, 0.9182, 0.9811, 0.9021, 0.9777, 0.8762, 0.9745, 0.8419, 0.9716, 0.8006, 0.9691, 0.7537, 0.9672, 0.703, 0.9657, 0.6502, 0.9648, 0.5971, 0.9646, 0.5455, 0.9649, 0.497, 0.9659, 0.4534, 0.9675, 0.4162, 0.9695, 0.3867, 0.9721, 0.3662, 0.975, 0.3558, 0.9783, 0.3559, 0.9817, 0.367, 0.9852, 0.3889, 0.9886, 0.421, 0.9918, 0.4623, 0.9946, 0.5111, 0.9969, 0.5655, 0.9986, 0.6942, 0.8033, 0.7908, 0.9984, 0.7384, 0.9996, 0.6672, 0.8035, 0.6672, 0.8035, 0.7384, 0.9996, 0.6817, 1.0, 0.6387, 0.8035, 0.7637, 0.01004, 0.7056, 0.01049, 0.6481, 0.01211, 0.5936, 0.01483, 0.5446, 0.0185, 0.503, 0.02297, 0.4704, 0.02802, 0.4479, 0.03344, 0.4361, 0.039, 0.4351, 0.04448, 0.4447, 0.04968, 0.4643, 0.05442, 0.4929, 0.05854, 0.5293, 0.0619, 0.5722, 0.06442, 0.62, 0.06601, 0.6711, 0.06663, 0.7238, 0.06627, 0.7764, 0.06492, 0.8271, 0.06264, 0.874, 0.05949, 0.9157, 0.05555, 0.9504, 0.05096, 0.9768, 0.04586, 0.9936, 0.04043, 1.0, 0.03487, 0.9953, 0.0294, 0.9795, 0.02423, 0.9529, 0.01959, 0.9165, 0.01569, 0.8715, 0.01271, 0.8198, 0.0108, 0.6782, 0.2114, 0.6672, 0.8035, 0.6387, 0.8035, 0.6476, 0.2113, 0.7071, 0.2118, 0.6942, 0.8033, 0.6672, 0.8035, 0.6782, 0.2114, 0.7331, 0.2124, 0.7184, 0.8031, 0.6942, 0.8033, 0.7071, 0.2118, 0.7552, 0.2131, 0.7391, 0.8028, 0.7184, 0.8031, 0.7331, 0.2124, 0.7726, 0.2141, 0.7554, 0.8024, 0.7391, 0.8028, 0.7552, 0.2131, 0.7846, 0.2151, 0.7666, 0.802, 0.7554, 0.8024, 0.7726, 0.2141, 0.7908, 0.2161, 0.7725, 0.8015, 0.7666, 0.802, 0.7846, 0.2151, 0.791, 0.2172, 0.7727, 0.801, 0.7725, 0.8015, 0.7908, 0.2161, 0.7853, 0.2183, 0.7673, 0.8006, 0.7727, 0.801, 0.791, 0.2172, 0.7738, 0.2194, 0.7566, 0.8001, 0.7673, 0.8006, 0.7853, 0.2183, 0.7571, 0.2203, 0.7411, 0.7997, 0.7566, 0.8001, 0.7738, 0.2194, 0.7359, 0.2211, 0.7212, 0.7994, 0.7411, 0.7997, 0.7571, 0.2203, 0.7109, 0.2217, 0.6979, 0.7991, 0.7212, 0.7994, 0.7359, 0.2211, 0.6831, 0.2222, 0.6719, 0.7989, 0.6979, 0.7991, 0.7109, 0.2217, 0.6536, 0.2224, 0.6443, 0.7988, 0.6719, 0.7989, 0.6831, 0.2222, 0.6234, 0.2225, 0.6161, 0.7987, 0.6443, 0.7988, 0.6536, 0.2224, 0.5936, 0.2223, 0.5883, 0.7988, 0.6161, 0.7987, 0.6234, 0.2225, 0.5654, 0.222, 0.5619, 0.7989, 0.5883, 0.7988, 0.5936, 0.2223, 0.5398, 0.2214, 0.5379, 0.7991, 0.5619, 0.7989, 0.5654, 0.222, 0.5177, 0.2207, 0.5173, 0.7994, 0.5379, 0.7991, 0.5398, 0.2214, 0.5001, 0.2198, 0.5008, 0.7998, 0.5173, 0.7994, 0.5177, 0.2207, 0.4875, 0.2188, 0.4891, 0.8002, 0.5008, 0.7998, 0.5001, 0.2198, 0.4805, 0.2178, 0.4826, 0.8007, 0.4891, 0.8002, 0.4875, 0.2188, 0.4795, 0.2167, 0.4816, 0.8012, 0.4826, 0.8007, 0.4805, 0.2178, 0.4844, 0.2156, 0.4863, 0.8016, 0.4816, 0.8012, 0.4795, 0.2167, 0.4952, 0.2145, 0.4964, 0.8021, 0.4863, 0.8016, 0.4844, 0.2156, 0.5115, 0.2136, 0.5116, 0.8025, 0.4964, 0.8021, 0.4952, 0.2145, 0.5327, 0.2127, 0.5314, 0.8029, 0.5116, 0.8025, 0.5115, 0.2136, 0.558, 0.2121, 0.555, 0.8032, 0.5314, 0.8029, 0.5327, 0.2127, 0.5863, 0.2116, 0.5814, 0.8034, 0.555, 0.8032, 0.558, 0.2121, 0.6166, 0.2113, 0.6097, 0.8035, 0.5814, 0.8034, 0.5863, 0.2116, 0.6476, 0.2113, 0.6387, 0.8035, 0.6097, 0.8035, 0.6166, 0.2113, 0.7637, 0.01004, 0.6476, 0.2113, 0.6166, 0.2113, 0.7056, 0.01049, 0.7056, 0.01049, 0.6166, 0.2113, 0.5863, 0.2116, 0.6481, 0.01211, 0.6481, 0.01211, 0.5863, 0.2116, 0.558, 0.2121, 0.5936, 0.01483, 0.5936, 0.01483, 0.558, 0.2121, 0.5327, 0.2127, 0.5446, 0.0185, 0.5446, 0.0185, 0.5327, 0.2127, 0.5115, 0.2136, 0.503, 0.02297, 0.503, 0.02297, 0.5115, 0.2136, 0.4952, 0.2145, 0.4704, 0.02802, 0.4704, 0.02802, 0.4952, 0.2145, 0.4844, 0.2156, 0.4479, 0.03344, 0.4479, 0.03344, 0.4844, 0.2156, 0.4795, 0.2167, 0.4361, 0.039, 0.4361, 0.039, 0.4795, 0.2167, 0.4805, 0.2178, 0.4351, 0.04448, 0.4351, 0.04448, 0.4805, 0.2178, 0.4875, 0.2188, 0.4447, 0.04968, 0.4447, 0.04968, 0.4875, 0.2188, 0.5001, 0.2198, 0.4643, 0.05442, 0.4643, 0.05442, 0.5001, 0.2198, 0.5177, 0.2207, 0.4929, 0.05854, 0.4929, 0.05854, 0.5177, 0.2207, 0.5398, 0.2214, 0.5293, 0.0619, 0.5293, 0.0619, 0.5398, 0.2214, 0.5654, 0.222, 0.5722, 0.06442, 0.5722, 0.06442, 0.5654, 0.222, 0.5936, 0.2223, 0.62, 0.06601, 0.62, 0.06601, 0.5936, 0.2223, 0.6234, 0.2225, 0.6711, 0.06663, 0.6711, 0.06663, 0.6234, 0.2225, 0.6536, 0.2224, 0.7238, 0.06627, 0.7238, 0.06627, 0.6536, 0.2224, 0.6831, 0.2222, 0.7764, 0.06492, 0.7764, 0.06492, 0.6831, 0.2222, 0.7109, 0.2217, 0.8271, 0.06264, 0.8271, 0.06264, 0.7109, 0.2217, 0.7359, 0.2211, 0.874, 0.05949, 0.874, 0.05949, 0.7359, 0.2211, 0.7571, 0.2203, 0.9157, 0.05555, 0.9157, 0.05555, 0.7571, 0.2203, 0.7738, 0.2194, 0.9504, 0.05096, 0.9504, 0.05096, 0.7738, 0.2194, 0.7853, 0.2183, 0.9768, 0.04586, 0.9768, 0.04586, 0.7853, 0.2183, 0.791, 0.2172, 0.9936, 0.04043, 0.9936, 0.04043, 0.791, 0.2172, 0.7908, 0.2161, 1.0, 0.03487, 1.0, 0.03487, 0.7908, 0.2161, 0.7846, 0.2151, 0.9953, 0.0294, 0.9953, 0.0294, 0.7846, 0.2151, 0.7726, 0.2141, 0.9795, 0.02423, 0.9795, 0.02423, 0.7726, 0.2141, 0.7552, 0.2131, 0.9529, 0.01959, 0.9529, 0.01959, 0.7552, 0.2131, 0.7331, 0.2124, 0.9165, 0.01569, 0.9165, 0.01569, 0.7331, 0.2124, 0.7071, 0.2118, 0.8715, 0.01271, 0.8715, 0.01271, 0.7071, 0.2118, 0.6782, 0.2114, 0.8198, 0.0108, 0.8198, 0.0108, 0.6782, 0.2114, 0.6476, 0.2113, 0.7637, 0.01004])
me_cylinder_001.materials.append(mat_braco)
me_cylinder_001.use_remesh_preserve_volume = False
me_cylinder_001.use_remesh_preserve_attributes = False
me_cylinder_001.use_mirror_vertex_groups = False
me_cylinder_001.update()
me_cube_008 = bpy.data.meshes.new('Cube.008')
me_cube_008.from_pydata([(1.932, 0.6643, 1.016), (1.789, 0.0216, 1.016), (1.92, 0.4976, 1.141), (1.702, 0.04741, 1.142), (2.872, -0.1588, 1.231), (2.994, -0.2181, 1.226), (2.934, -0.3423, 1.227), (2.812, -0.2831, 1.231), (2.79, 0.08182, 1.237), (3.377, -0.01067, 1.224), (2.891, -0.7299, 1.229), (2.573, -0.3684, 1.237), (2.83, -0.7129, 1.225), (2.6, -0.3661, 1.247), (2.806, 0.05986, 1.246), (3.317, -0.04045, 1.223), (2.881, -0.1629, 1.241), (3.004, -0.2222, 1.237), (2.943, -0.3464, 1.237), (2.821, -0.2872, 1.241), (3.169, -0.6332, 1.392), (2.75, -0.4302, 1.407), (2.956, -0.004156, 1.406), (3.374, -0.2072, 1.391), (3.081, -0.3751, 1.398), (3.006, -0.3387, 1.401), (3.043, -0.2623, 1.4), (3.118, -0.2987, 1.398), (3.169, -0.6332, 1.392), (2.75, -0.4302, 1.407), (2.956, -0.004156, 1.406), (3.374, -0.2072, 1.391), (2.97, -0.01249, 1.421), (3.447, -0.1269, 1.383), (3.064, -0.716, 1.388), (2.766, -0.4353, 1.422), (3.095, -0.3811, 1.413), (3.02, -0.3446, 1.415), (3.057, -0.2682, 1.415), (3.132, -0.3047, 1.413), (3.199, -0.453, 1.511), (3.08, -0.3957, 1.515), (3.138, -0.2754, 1.515), (3.257, -0.3328, 1.511), (3.063, -0.05206, 1.52), (3.438, -0.312, 1.521), (3.404, -0.6053, 1.537), (2.859, -0.4748, 1.521), (3.12, -0.08014, 1.52), (3.512, -0.2852, 1.517), (3.307, -0.6775, 1.518), (2.915, -0.4724, 1.521), (3.241, -0.4689, 1.519), (3.086, -0.5277, 1.522), (3.144, -0.4075, 1.521), (3.303, -0.3506, 1.519), (3.161, -0.3332, 1.633), (3.173, -0.3392, 1.633), (3.167, -0.3506, 1.633), (3.155, -0.3447, 1.633), (3.212, -0.2142, 1.601), (3.456, -0.3422, 1.599), (3.328, -0.5873, 1.6), (3.084, -0.4592, 1.602), (3.125, -0.2347, 1.611), (3.266, -0.308, 1.61), (3.192, -0.4482, 1.61), (3.052, -0.3749, 1.611)], [], [(2, 3, 11, 8), (4, 7, 19, 16), (1, 0, 9, 10), (3, 1, 10, 11), (0, 2, 8, 9), (4, 5, 9, 8), (5, 6, 10, 9), (7, 4, 8, 11), (6, 7, 11, 10), (14, 13, 21, 22), (5, 4, 16, 17), (7, 6, 18, 19), (6, 5, 17, 18), (12, 13, 17, 16), (13, 14, 18, 17), (15, 12, 16, 19), (14, 15, 19, 18), (20, 23, 31, 28), (12, 15, 23, 20), (13, 12, 20, 21), (15, 14, 22, 23), (24, 27, 39, 36), (21, 20, 28, 29), (23, 22, 30, 31), (22, 21, 29, 30), (24, 25, 29, 28), (25, 26, 30, 29), (27, 24, 28, 31), (26, 27, 31, 30), (32, 35, 47, 44), (25, 24, 36, 37), (27, 26, 38, 39), (26, 25, 37, 38), (32, 33, 37, 36), (33, 34, 38, 37), (35, 32, 36, 39), (34, 35, 39, 38), (42, 41, 53, 54), (33, 32, 44, 45), (35, 34, 46, 47), (34, 33, 45, 46), (40, 41, 45, 44), (41, 42, 46, 45), (43, 40, 44, 47), (42, 43, 47, 46), (49, 48, 60, 61), (40, 43, 55, 52), (41, 40, 52, 53), (43, 42, 54, 55), (48, 49, 53, 52), (49, 50, 54, 53), (51, 48, 52, 55), (50, 51, 55, 54), (57, 56, 59, 58), (51, 50, 62, 63), (50, 49, 61, 62), (48, 51, 63, 60), (64, 65, 61, 60), (65, 66, 62, 61), (67, 64, 60, 63), (66, 67, 63, 62), (56, 57, 65, 64), (57, 58, 66, 65), (59, 56, 64, 67), (58, 59, 67, 66)])
me_cube_008.polygons.foreach_set('use_smooth', [True] * 65)
_uv = me_cube_008.uv_layers.new(name='UVMap')
_uv.uv.foreach_set('vector', [0.7448, 0.2008, 0.2264, 0.1998, 0.2293, 0.3201, 0.7837, 0.3206, 0.5865, 0.3048, 0.4316, 0.3046, 0.4326, 0.3215, 0.5876, 0.3217, 0.2378, 0.0, 0.8971, 0.01024, 1.0, 0.2814, 0.01193, 0.2911, 0.2264, 0.1998, 0.2378, 0.0, 0.01193, 0.2911, 0.2293, 0.3201, 0.8971, 0.01024, 0.7448, 0.2008, 0.7837, 0.3206, 1.0, 0.2814, 0.5865, 0.3048, 0.5888, 0.2926, 1.0, 0.2814, 0.7837, 0.3206, 0.5888, 0.2926, 0.4325, 0.2924, 0.01193, 0.2911, 1.0, 0.2814, 0.4316, 0.3046, 0.5865, 0.3048, 0.7837, 0.3206, 0.2293, 0.3201, 0.4325, 0.2924, 0.4316, 0.3046, 0.2293, 0.3201, 0.01193, 0.2911, 0.7706, 0.3362, 0.2449, 0.3357, 0.2573, 0.6036, 0.7922, 0.6031, 0.5888, 0.2926, 0.5865, 0.3048, 0.5876, 0.3217, 0.59, 0.3096, 0.4316, 0.3046, 0.4325, 0.2924, 0.4335, 0.3095, 0.4326, 0.3215, 0.4325, 0.2924, 0.5888, 0.2926, 0.59, 0.3096, 0.4335, 0.3095, 0.0, 0.2863, 0.2449, 0.3357, 0.59, 0.3096, 0.5876, 0.3217, 0.2449, 0.3357, 0.7706, 0.3362, 0.4335, 0.3095, 0.59, 0.3096, 0.9374, 0.2803, 0.0, 0.2863, 0.5876, 0.3217, 0.4326, 0.3215, 0.7706, 0.3362, 0.9374, 0.2803, 0.4326, 0.3215, 0.4335, 0.3095, 0.2547, 0.5702, 0.8071, 0.5698, 0.8071, 0.5698, 0.2547, 0.5702, 0.0, 0.2863, 0.9374, 0.2803, 0.8071, 0.5698, 0.2547, 0.5702, 0.2449, 0.3357, 0.0, 0.2863, 0.2547, 0.5702, 0.2573, 0.6036, 0.9374, 0.2803, 0.7706, 0.3362, 0.7922, 0.6031, 0.8071, 0.5698, 0.4799, 0.584, 0.5777, 0.5839, 0.5794, 0.6097, 0.4815, 0.6098, 0.2573, 0.6036, 0.2547, 0.5702, 0.2547, 0.5702, 0.2573, 0.6036, 0.8071, 0.5698, 0.7922, 0.6031, 0.7922, 0.6031, 0.8071, 0.5698, 0.7922, 0.6031, 0.2573, 0.6036, 0.2573, 0.6036, 0.7922, 0.6031, 0.4799, 0.584, 0.4791, 0.59, 0.2573, 0.6036, 0.2547, 0.5702, 0.4791, 0.59, 0.5763, 0.5899, 0.7922, 0.6031, 0.2573, 0.6036, 0.5777, 0.5839, 0.4799, 0.584, 0.2547, 0.5702, 0.8071, 0.5698, 0.5763, 0.5899, 0.5777, 0.5839, 0.8071, 0.5698, 0.7922, 0.6031, 0.7923, 0.6283, 0.2605, 0.6289, 0.2684, 0.7998, 0.806, 0.7986, 0.4791, 0.59, 0.4799, 0.584, 0.4815, 0.6098, 0.4807, 0.6157, 0.5777, 0.5839, 0.5763, 0.5899, 0.578, 0.6156, 0.5794, 0.6097, 0.5763, 0.5899, 0.4791, 0.59, 0.4807, 0.6157, 0.578, 0.6156, 0.7923, 0.6283, 0.9288, 0.5557, 0.4807, 0.6157, 0.4815, 0.6098, 0.9288, 0.5557, 0.1144, 0.5648, 0.578, 0.6156, 0.4807, 0.6157, 0.2605, 0.6289, 0.7923, 0.6283, 0.4815, 0.6098, 0.5794, 0.6097, 0.1144, 0.5648, 0.2605, 0.6289, 0.5794, 0.6097, 0.578, 0.6156, 0.6173, 0.7896, 0.4626, 0.7899, 0.328, 0.8014, 0.4838, 0.801, 0.9288, 0.5557, 0.7923, 0.6283, 0.806, 0.7986, 0.7393, 0.7997, 0.2605, 0.6289, 0.1144, 0.5648, 0.4107, 0.8293, 0.2684, 0.7998, 0.1144, 0.5648, 0.9288, 0.5557, 0.7393, 0.7997, 0.4107, 0.8293, 0.4638, 0.7822, 0.4626, 0.7899, 0.7393, 0.7997, 0.806, 0.7986, 0.4626, 0.7899, 0.6173, 0.7896, 0.4107, 0.8293, 0.7393, 0.7997, 0.6199, 0.7819, 0.4638, 0.7822, 0.806, 0.7986, 0.2684, 0.7998, 0.6173, 0.7896, 0.6199, 0.7819, 0.2684, 0.7998, 0.4107, 0.8293, 0.8073, 0.7936, 0.8076, 0.7986, 0.7232, 0.9415, 0.7212, 0.9412, 0.4638, 0.7822, 0.6199, 0.7819, 0.6264, 0.7961, 0.4697, 0.7968, 0.4626, 0.7899, 0.4638, 0.7822, 0.4697, 0.7968, 0.328, 0.8014, 0.6199, 0.7819, 0.6173, 0.7896, 0.4838, 0.801, 0.6264, 0.7961, 0.8076, 0.7986, 0.8073, 0.7936, 0.328, 0.8014, 0.4697, 0.7968, 0.8073, 0.7936, 0.2822, 0.7958, 0.4838, 0.801, 0.328, 0.8014, 0.299, 0.8007, 0.8076, 0.7986, 0.4697, 0.7968, 0.6264, 0.7961, 0.2822, 0.7958, 0.299, 0.8007, 0.6264, 0.7961, 0.4838, 0.801, 0.5743, 0.9999, 0.5745, 0.9999, 0.5595, 1.0, 0.5592, 1.0, 0.299, 0.8007, 0.2822, 0.7958, 0.3927, 0.9428, 0.4012, 0.943, 0.2822, 0.7958, 0.8073, 0.7936, 0.7212, 0.9412, 0.3927, 0.9428, 0.8076, 0.7986, 0.299, 0.8007, 0.4012, 0.943, 0.7232, 0.9415, 0.6568, 0.9581, 0.6549, 0.9582, 0.7212, 0.9412, 0.7232, 0.9415, 0.6549, 0.9582, 0.4693, 0.9591, 0.3927, 0.9428, 0.7212, 0.9412, 0.4733, 0.959, 0.6568, 0.9581, 0.7232, 0.9415, 0.4012, 0.943, 0.4693, 0.9591, 0.4733, 0.959, 0.4012, 0.943, 0.3927, 0.9428, 0.5745, 0.9999, 0.5743, 0.9999, 0.6549, 0.9582, 0.6568, 0.9581, 0.5743, 0.9999, 0.5592, 1.0, 0.4693, 0.9591, 0.6549, 0.9582, 0.5595, 1.0, 0.5745, 0.9999, 0.6568, 0.9581, 0.4733, 0.959, 0.5592, 1.0, 0.5595, 1.0, 0.4733, 0.959, 0.4693, 0.9591])
me_cube_008.materials.append(mat_mindinho)
me_cube_008.use_remesh_preserve_volume = False
me_cube_008.use_remesh_preserve_attributes = False
me_cube_008.use_mirror_vertex_groups = False
me_cube_008.update()
me_cube_007 = bpy.data.meshes.new('Cube.007')
me_cube_007.from_pydata([(1.932, 0.6643, 1.016), (1.789, 0.0216, 1.016), (1.92, 0.4976, 1.141), (1.702, 0.04741, 1.142), (2.872, -0.1588, 1.231), (2.994, -0.2181, 1.226), (2.934, -0.3423, 1.227), (2.812, -0.2831, 1.231), (2.79, 0.08182, 1.237), (3.377, -0.01067, 1.224), (2.891, -0.7299, 1.229), (2.573, -0.3684, 1.237), (2.83, -0.7129, 1.225), (2.6, -0.3661, 1.247), (2.806, 0.05986, 1.246), (3.317, -0.04045, 1.223), (2.881, -0.1629, 1.241), (3.004, -0.2222, 1.237), (2.943, -0.3464, 1.237), (2.821, -0.2872, 1.241), (3.169, -0.6332, 1.392), (2.75, -0.4302, 1.407), (2.956, -0.004156, 1.406), (3.374, -0.2072, 1.391), (3.081, -0.3751, 1.398), (3.006, -0.3387, 1.401), (3.043, -0.2623, 1.4), (3.118, -0.2987, 1.398), (3.169, -0.6332, 1.392), (2.75, -0.4302, 1.407), (2.956, -0.004156, 1.406), (3.374, -0.2072, 1.391), (2.97, -0.01249, 1.421), (3.447, -0.1269, 1.383), (3.064, -0.716, 1.388), (2.766, -0.4353, 1.422), (3.095, -0.3811, 1.413), (3.02, -0.3446, 1.415), (3.057, -0.2682, 1.415), (3.132, -0.3047, 1.413), (3.199, -0.453, 1.511), (3.08, -0.3957, 1.515), (3.138, -0.2754, 1.515), (3.257, -0.3328, 1.511), (3.063, -0.05206, 1.52), (3.438, -0.312, 1.521), (3.404, -0.6053, 1.537), (2.859, -0.4748, 1.521), (3.12, -0.08014, 1.52), (3.512, -0.2852, 1.517), (3.307, -0.6775, 1.518), (2.915, -0.4724, 1.521), (3.241, -0.4689, 1.519), (3.086, -0.5277, 1.522), (3.144, -0.4075, 1.521), (3.303, -0.3506, 1.519), (3.161, -0.3332, 1.633), (3.173, -0.3392, 1.633), (3.167, -0.3506, 1.633), (3.155, -0.3447, 1.633), (3.212, -0.2142, 1.601), (3.456, -0.3422, 1.599), (3.328, -0.5873, 1.6), (3.084, -0.4592, 1.602), (3.125, -0.2347, 1.611), (3.266, -0.308, 1.61), (3.192, -0.4482, 1.61), (3.052, -0.3749, 1.611)], [], [(2, 3, 11, 8), (4, 7, 19, 16), (1, 0, 9, 10), (3, 1, 10, 11), (0, 2, 8, 9), (4, 5, 9, 8), (5, 6, 10, 9), (7, 4, 8, 11), (6, 7, 11, 10), (14, 13, 21, 22), (5, 4, 16, 17), (7, 6, 18, 19), (6, 5, 17, 18), (12, 13, 17, 16), (13, 14, 18, 17), (15, 12, 16, 19), (14, 15, 19, 18), (20, 23, 31, 28), (12, 15, 23, 20), (13, 12, 20, 21), (15, 14, 22, 23), (24, 27, 39, 36), (21, 20, 28, 29), (23, 22, 30, 31), (22, 21, 29, 30), (24, 25, 29, 28), (25, 26, 30, 29), (27, 24, 28, 31), (26, 27, 31, 30), (32, 35, 47, 44), (25, 24, 36, 37), (27, 26, 38, 39), (26, 25, 37, 38), (32, 33, 37, 36), (33, 34, 38, 37), (35, 32, 36, 39), (34, 35, 39, 38), (42, 41, 53, 54), (33, 32, 44, 45), (35, 34, 46, 47), (34, 33, 45, 46), (40, 41, 45, 44), (41, 42, 46, 45), (43, 40, 44, 47), (42, 43, 47, 46), (49, 48, 60, 61), (40, 43, 55, 52), (41, 40, 52, 53), (43, 42, 54, 55), (48, 49, 53, 52), (49, 50, 54, 53), (51, 48, 52, 55), (50, 51, 55, 54), (57, 56, 59, 58), (51, 50, 62, 63), (50, 49, 61, 62), (48, 51, 63, 60), (64, 65, 61, 60), (65, 66, 62, 61), (67, 64, 60, 63), (66, 67, 63, 62), (56, 57, 65, 64), (57, 58, 66, 65), (59, 56, 64, 67), (58, 59, 67, 66)])
me_cube_007.polygons.foreach_set('use_smooth', [True] * 65)
_uv = me_cube_007.uv_layers.new(name='UVMap')
_uv.uv.foreach_set('vector', [0.6832, 0.1981, 0.1851, 0.1956, 0.215, 0.3154, 0.7585, 0.3171, 0.5735, 0.3014, 0.421, 0.3009, 0.4221, 0.3178, 0.5748, 0.3183, 0.202, 0.0, 0.83, 0.01366, 1.0, 0.2798, 0.01374, 0.287, 0.1851, 0.1956, 0.202, 0.0, 0.01374, 0.287, 0.215, 0.3154, 0.83, 0.01366, 0.6832, 0.1981, 0.7585, 0.3171, 1.0, 0.2798, 0.5735, 0.3014, 0.5819, 0.2895, 1.0, 0.2798, 0.7585, 0.3171, 0.5819, 0.2895, 0.4275, 0.289, 0.01374, 0.287, 1.0, 0.2798, 0.421, 0.3009, 0.5735, 0.3014, 0.7585, 0.3171, 0.215, 0.3154, 0.4275, 0.289, 0.421, 0.3009, 0.215, 0.3154, 0.01374, 0.287, 0.7465, 0.3326, 0.231, 0.3312, 0.2443, 0.5994, 0.7701, 0.5985, 0.5819, 0.2895, 0.5735, 0.3014, 0.5748, 0.3183, 0.5832, 0.3066, 0.421, 0.3009, 0.4275, 0.289, 0.4286, 0.3061, 0.4221, 0.3178, 0.4275, 0.289, 0.5819, 0.2895, 0.5832, 0.3066, 0.4286, 0.3061, 0.0, 0.282, 0.231, 0.3312, 0.5832, 0.3066, 0.5748, 0.3183, 0.231, 0.3312, 0.7465, 0.3326, 0.4286, 0.3061, 0.5832, 0.3066, 0.9361, 0.2784, 0.0, 0.282, 0.5748, 0.3183, 0.4221, 0.3178, 0.7465, 0.3326, 0.9361, 0.2784, 0.4221, 0.3178, 0.4286, 0.3061, 0.2592, 0.5705, 0.8087, 0.5699, 0.8087, 0.5699, 0.2592, 0.5705, 0.0, 0.282, 0.9361, 0.2784, 0.8087, 0.5699, 0.2592, 0.5705, 0.231, 0.3312, 0.0, 0.282, 0.2592, 0.5705, 0.2443, 0.5994, 0.9361, 0.2784, 0.7465, 0.3326, 0.7701, 0.5985, 0.8087, 0.5699, 0.4755, 0.5824, 0.5722, 0.5822, 0.5742, 0.6083, 0.4772, 0.6084, 0.2443, 0.5994, 0.2592, 0.5705, 0.2592, 0.5705, 0.2443, 0.5994, 0.8087, 0.5699, 0.7701, 0.5985, 0.7701, 0.5985, 0.8087, 0.5699, 0.7701, 0.5985, 0.2443, 0.5994, 0.2443, 0.5994, 0.7701, 0.5985, 0.4755, 0.5824, 0.4711, 0.5875, 0.2443, 0.5994, 0.2592, 0.5705, 0.4711, 0.5875, 0.567, 0.5874, 0.7701, 0.5985, 0.2443, 0.5994, 0.5722, 0.5822, 0.4755, 0.5824, 0.2592, 0.5705, 0.8087, 0.5699, 0.567, 0.5874, 0.5722, 0.5822, 0.8087, 0.5699, 0.7701, 0.5985, 0.7705, 0.6237, 0.2477, 0.6248, 0.2563, 0.7968, 0.7857, 0.7942, 0.4711, 0.5875, 0.4755, 0.5824, 0.4772, 0.6084, 0.4728, 0.6134, 0.5722, 0.5822, 0.567, 0.5874, 0.5689, 0.6132, 0.5742, 0.6083, 0.567, 0.5874, 0.4711, 0.5875, 0.4728, 0.6134, 0.5689, 0.6132, 0.7705, 0.6237, 0.9309, 0.5559, 0.4728, 0.6134, 0.4772, 0.6084, 0.9309, 0.5559, 0.1168, 0.5645, 0.5689, 0.6132, 0.4728, 0.6134, 0.2477, 0.6248, 0.7705, 0.6237, 0.4772, 0.6084, 0.5742, 0.6083, 0.1168, 0.5645, 0.2477, 0.6248, 0.5742, 0.6083, 0.5689, 0.6132, 0.6081, 0.7882, 0.4552, 0.7889, 0.324, 0.8018, 0.4786, 0.801, 0.9309, 0.5559, 0.7705, 0.6237, 0.7857, 0.7942, 0.7426, 0.8026, 0.2477, 0.6248, 0.1168, 0.5645, 0.4192, 0.8351, 0.2563, 0.7968, 0.1168, 0.5645, 0.9309, 0.5559, 0.7426, 0.8026, 0.4192, 0.8351, 0.462, 0.7832, 0.4552, 0.7889, 0.7426, 0.8026, 0.7857, 0.7942, 0.4552, 0.7889, 0.6081, 0.7882, 0.4192, 0.8351, 0.7426, 0.8026, 0.617, 0.7825, 0.462, 0.7832, 0.7857, 0.7942, 0.2563, 0.7968, 0.6081, 0.7882, 0.617, 0.7825, 0.2563, 0.7968, 0.4192, 0.8351, 0.8131, 0.7972, 0.7904, 0.7952, 0.7117, 0.9404, 0.7237, 0.9457, 0.462, 0.7832, 0.617, 0.7825, 0.6255, 0.7976, 0.4697, 0.7986, 0.4552, 0.7889, 0.462, 0.7832, 0.4697, 0.7986, 0.324, 0.8018, 0.617, 0.7825, 0.6081, 0.7882, 0.4786, 0.801, 0.6255, 0.7976, 0.7904, 0.7952, 0.8131, 0.7972, 0.324, 0.8018, 0.4697, 0.7986, 0.8131, 0.7972, 0.2887, 0.8006, 0.4786, 0.801, 0.324, 0.8018, 0.2884, 0.7984, 0.7904, 0.7952, 0.4697, 0.7986, 0.6255, 0.7976, 0.2887, 0.8006, 0.2884, 0.7984, 0.6255, 0.7976, 0.4786, 0.801, 0.5646, 0.9999, 0.5642, 0.9995, 0.5493, 0.9997, 0.5497, 1.0, 0.2884, 0.7984, 0.2887, 0.8006, 0.396, 0.9485, 0.3929, 0.9431, 0.2887, 0.8006, 0.8131, 0.7972, 0.7237, 0.9457, 0.396, 0.9485, 0.7904, 0.7952, 0.2884, 0.7984, 0.3929, 0.9431, 0.7117, 0.9404, 0.6427, 0.9559, 0.6483, 0.9592, 0.7237, 0.9457, 0.7117, 0.9404, 0.6483, 0.9592, 0.4642, 0.9608, 0.396, 0.9485, 0.7237, 0.9457, 0.4614, 0.9575, 0.6427, 0.9559, 0.7117, 0.9404, 0.3929, 0.9431, 0.4642, 0.9608, 0.4614, 0.9575, 0.3929, 0.9431, 0.396, 0.9485, 0.5642, 0.9995, 0.5646, 0.9999, 0.6483, 0.9592, 0.6427, 0.9559, 0.5646, 0.9999, 0.5497, 1.0, 0.4642, 0.9608, 0.6483, 0.9592, 0.5493, 0.9997, 0.5642, 0.9995, 0.6427, 0.9559, 0.4614, 0.9575, 0.5497, 1.0, 0.5493, 0.9997, 0.4614, 0.9575, 0.4642, 0.9608])
me_cube_007.materials.append(mat_anelar)
me_cube_007.use_remesh_preserve_volume = False
me_cube_007.use_remesh_preserve_attributes = False
me_cube_007.use_mirror_vertex_groups = False
me_cube_007.update()
me_cube_006 = bpy.data.meshes.new('Cube.006')
me_cube_006.from_pydata([(1.932, 0.6643, 1.016), (1.789, 0.0216, 1.016), (1.92, 0.4976, 1.141), (1.702, 0.04741, 1.142), (2.872, -0.1588, 1.231), (2.994, -0.2181, 1.226), (2.934, -0.3423, 1.227), (2.812, -0.2831, 1.231), (2.79, 0.08182, 1.237), (3.377, -0.01067, 1.224), (2.891, -0.7299, 1.229), (2.573, -0.3684, 1.237), (2.83, -0.7129, 1.225), (2.6, -0.3661, 1.247), (2.806, 0.05986, 1.246), (3.317, -0.04045, 1.223), (2.881, -0.1629, 1.241), (3.004, -0.2222, 1.237), (2.943, -0.3464, 1.237), (2.821, -0.2872, 1.241), (3.169, -0.6332, 1.392), (2.75, -0.4302, 1.407), (2.956, -0.004156, 1.406), (3.374, -0.2072, 1.391), (3.081, -0.3751, 1.398), (3.006, -0.3387, 1.401), (3.043, -0.2623, 1.4), (3.118, -0.2987, 1.398), (3.169, -0.6332, 1.392), (2.75, -0.4302, 1.407), (2.956, -0.004156, 1.406), (3.374, -0.2072, 1.391), (2.97, -0.01249, 1.421), (3.447, -0.1269, 1.383), (3.064, -0.716, 1.388), (2.766, -0.4353, 1.422), (3.095, -0.3811, 1.413), (3.02, -0.3446, 1.415), (3.057, -0.2682, 1.415), (3.132, -0.3047, 1.413), (3.199, -0.453, 1.511), (3.08, -0.3957, 1.515), (3.138, -0.2754, 1.515), (3.257, -0.3328, 1.511), (3.063, -0.05206, 1.52), (3.438, -0.312, 1.521), (3.404, -0.6053, 1.537), (2.859, -0.4748, 1.521), (3.12, -0.08014, 1.52), (3.512, -0.2852, 1.517), (3.307, -0.6775, 1.518), (2.915, -0.4724, 1.521), (3.241, -0.4689, 1.519), (3.086, -0.5277, 1.522), (3.144, -0.4075, 1.521), (3.303, -0.3506, 1.519), (3.161, -0.3332, 1.633), (3.173, -0.3392, 1.633), (3.167, -0.3506, 1.633), (3.155, -0.3447, 1.633), (3.212, -0.2142, 1.601), (3.456, -0.3422, 1.599), (3.328, -0.5873, 1.6), (3.084, -0.4592, 1.602), (3.125, -0.2347, 1.611), (3.266, -0.308, 1.61), (3.192, -0.4482, 1.61), (3.052, -0.3749, 1.611)], [], [(2, 3, 11, 8), (4, 7, 19, 16), (1, 0, 9, 10), (3, 1, 10, 11), (0, 2, 8, 9), (4, 5, 9, 8), (5, 6, 10, 9), (7, 4, 8, 11), (6, 7, 11, 10), (14, 13, 21, 22), (5, 4, 16, 17), (7, 6, 18, 19), (6, 5, 17, 18), (12, 13, 17, 16), (13, 14, 18, 17), (15, 12, 16, 19), (14, 15, 19, 18), (20, 23, 31, 28), (12, 15, 23, 20), (13, 12, 20, 21), (15, 14, 22, 23), (24, 27, 39, 36), (21, 20, 28, 29), (23, 22, 30, 31), (22, 21, 29, 30), (24, 25, 29, 28), (25, 26, 30, 29), (27, 24, 28, 31), (26, 27, 31, 30), (32, 35, 47, 44), (25, 24, 36, 37), (27, 26, 38, 39), (26, 25, 37, 38), (32, 33, 37, 36), (33, 34, 38, 37), (35, 32, 36, 39), (34, 35, 39, 38), (42, 41, 53, 54), (33, 32, 44, 45), (35, 34, 46, 47), (34, 33, 45, 46), (40, 41, 45, 44), (41, 42, 46, 45), (43, 40, 44, 47), (42, 43, 47, 46), (49, 48, 60, 61), (40, 43, 55, 52), (41, 40, 52, 53), (43, 42, 54, 55), (48, 49, 53, 52), (49, 50, 54, 53), (51, 48, 52, 55), (50, 51, 55, 54), (57, 56, 59, 58), (51, 50, 62, 63), (50, 49, 61, 62), (48, 51, 63, 60), (64, 65, 61, 60), (65, 66, 62, 61), (67, 64, 60, 63), (66, 67, 63, 62), (56, 57, 65, 64), (57, 58, 66, 65), (59, 56, 64, 67), (58, 59, 67, 66)])
me_cube_006.polygons.foreach_set('use_smooth', [True] * 65)
_uv = me_cube_006.uv_layers.new(name='UVMap')
_uv.uv.foreach_set('vector', [0.7741, 0.2117, 0.2712, 0.2026, 0.2398, 0.2942, 0.7904, 0.3029, 0.5939, 0.2777, 0.4395, 0.2752, 0.4388, 0.2924, 0.5934, 0.2948, 0.2986, 0.0, 0.9345, 0.02759, 1.0, 0.2461, 0.00955, 0.2451, 0.2712, 0.2026, 0.2986, 0.0, 0.00955, 0.2451, 0.2398, 0.2942, 0.9345, 0.02759, 0.7741, 0.2117, 0.7904, 0.3029, 1.0, 0.2461, 0.5939, 0.2777, 0.5947, 0.2605, 1.0, 0.2461, 0.7904, 0.3029, 0.5947, 0.2605, 0.4385, 0.2578, 0.00955, 0.2451, 1.0, 0.2461, 0.4395, 0.2752, 0.5939, 0.2777, 0.7904, 0.3029, 0.2398, 0.2942, 0.4385, 0.2578, 0.4395, 0.2752, 0.2398, 0.2942, 0.00955, 0.2451, 0.776, 0.3179, 0.2534, 0.3098, 0.236, 0.584, 0.7737, 0.5887, 0.5947, 0.2605, 0.5939, 0.2777, 0.5934, 0.2948, 0.5942, 0.2777, 0.4395, 0.2752, 0.4385, 0.2578, 0.4377, 0.2752, 0.4388, 0.2924, 0.4385, 0.2578, 0.5947, 0.2605, 0.5942, 0.2777, 0.4377, 0.2752, 0.0, 0.2423, 0.2534, 0.3098, 0.5942, 0.2777, 0.5934, 0.2948, 0.2534, 0.3098, 0.776, 0.3179, 0.4377, 0.2752, 0.5942, 0.2777, 0.9386, 0.2455, 0.0, 0.2423, 0.5934, 0.2948, 0.4388, 0.2924, 0.776, 0.3179, 0.9386, 0.2455, 0.4388, 0.2924, 0.4377, 0.2752, 0.2233, 0.5348, 0.7845, 0.5404, 0.7845, 0.5404, 0.2233, 0.5348, 0.0, 0.2423, 0.9386, 0.2455, 0.7845, 0.5404, 0.2233, 0.5348, 0.2534, 0.3098, 0.0, 0.2423, 0.2233, 0.5348, 0.236, 0.584, 0.9386, 0.2455, 0.776, 0.3179, 0.7737, 0.5887, 0.7845, 0.5404, 0.4567, 0.5577, 0.5555, 0.5586, 0.5547, 0.5853, 0.4556, 0.5844, 0.236, 0.584, 0.2233, 0.5348, 0.2233, 0.5348, 0.236, 0.584, 0.7845, 0.5404, 0.7737, 0.5887, 0.7737, 0.5887, 0.7845, 0.5404, 0.7737, 0.5887, 0.236, 0.584, 0.236, 0.584, 0.7737, 0.5887, 0.4567, 0.5577, 0.4572, 0.5664, 0.236, 0.584, 0.2233, 0.5348, 0.4572, 0.5664, 0.5553, 0.5673, 0.7737, 0.5887, 0.236, 0.584, 0.5555, 0.5586, 0.4567, 0.5577, 0.2233, 0.5348, 0.7845, 0.5404, 0.5553, 0.5673, 0.5555, 0.5586, 0.7845, 0.5404, 0.7737, 0.5887, 0.7716, 0.6145, 0.2363, 0.6102, 0.225, 0.7888, 0.7701, 0.7908, 0.4572, 0.5664, 0.4567, 0.5577, 0.4556, 0.5844, 0.4561, 0.593, 0.5555, 0.5586, 0.5553, 0.5673, 0.5545, 0.5938, 0.5547, 0.5853, 0.5553, 0.5673, 0.4572, 0.5664, 0.4561, 0.593, 0.5545, 0.5938, 0.7716, 0.6145, 0.9073, 0.5259, 0.4561, 0.593, 0.4556, 0.5844, 0.9073, 0.5259, 0.08144, 0.5294, 0.5545, 0.5938, 0.4561, 0.593, 0.2363, 0.6102, 0.7716, 0.6145, 0.4556, 0.5844, 0.5547, 0.5853, 0.08144, 0.5294, 0.2363, 0.6102, 0.5547, 0.5853, 0.5545, 0.5938, 0.5775, 0.776, 0.4201, 0.7754, 0.2796, 0.7852, 0.4391, 0.7858, 0.9073, 0.5259, 0.7716, 0.6145, 0.7701, 0.7908, 0.6952, 0.7804, 0.2363, 0.6102, 0.08144, 0.5294, 0.3532, 0.8077, 0.225, 0.7888, 0.08144, 0.5294, 0.9073, 0.5259, 0.6952, 0.7804, 0.3532, 0.8077, 0.4188, 0.7639, 0.4201, 0.7754, 0.6952, 0.7804, 0.7701, 0.7908, 0.4201, 0.7754, 0.5775, 0.776, 0.3532, 0.8077, 0.6952, 0.7804, 0.5782, 0.7645, 0.4188, 0.7639, 0.7701, 0.7908, 0.225, 0.7888, 0.5775, 0.776, 0.5782, 0.7645, 0.225, 0.7888, 0.3532, 0.8077, 0.7639, 0.7729, 0.7708, 0.7892, 0.6712, 0.9377, 0.6641, 0.9315, 0.4188, 0.7639, 0.5782, 0.7645, 0.5825, 0.7785, 0.4224, 0.7784, 0.4201, 0.7754, 0.4188, 0.7639, 0.4224, 0.7784, 0.2796, 0.7852, 0.5782, 0.7645, 0.5775, 0.776, 0.4391, 0.7858, 0.5825, 0.7785, 0.7708, 0.7892, 0.7639, 0.7729, 0.2796, 0.7852, 0.4224, 0.7784, 0.7639, 0.7729, 0.225, 0.7722, 0.4391, 0.7858, 0.2796, 0.7852, 0.2548, 0.7888, 0.7708, 0.7892, 0.4224, 0.7784, 0.5825, 0.7785, 0.225, 0.7722, 0.2548, 0.7888, 0.5825, 0.7785, 0.4391, 0.7858, 0.5138, 0.9997, 0.5143, 0.9999, 0.4989, 1.0, 0.4983, 0.9998, 0.2548, 0.7888, 0.225, 0.7722, 0.3258, 0.9323, 0.342, 0.9385, 0.225, 0.7722, 0.7639, 0.7729, 0.6641, 0.9315, 0.3258, 0.9323, 0.7708, 0.7892, 0.2548, 0.7888, 0.342, 0.9385, 0.6712, 0.9377, 0.6036, 0.9568, 0.5985, 0.9536, 0.6641, 0.9315, 0.6712, 0.9377, 0.5985, 0.9536, 0.4082, 0.9541, 0.3258, 0.9323, 0.6641, 0.9315, 0.4162, 0.9573, 0.6036, 0.9568, 0.6712, 0.9377, 0.342, 0.9385, 0.4082, 0.9541, 0.4162, 0.9573, 0.342, 0.9385, 0.3258, 0.9323, 0.5143, 0.9999, 0.5138, 0.9997, 0.5985, 0.9536, 0.6036, 0.9568, 0.5138, 0.9997, 0.4983, 0.9998, 0.4082, 0.9541, 0.5985, 0.9536, 0.4989, 1.0, 0.5143, 0.9999, 0.6036, 0.9568, 0.4162, 0.9573, 0.4983, 0.9998, 0.4989, 1.0, 0.4162, 0.9573, 0.4082, 0.9541])
me_cube_006.materials.append(mat_indicador)
me_cube_006.use_remesh_preserve_volume = False
me_cube_006.use_remesh_preserve_attributes = False
me_cube_006.use_mirror_vertex_groups = False
me_cube_006.update()
me_cube_002 = bpy.data.meshes.new('Cube.002')
me_cube_002.from_pydata([(1.932, 0.6643, 1.016), (1.789, 0.0216, 1.016), (1.92, 0.4976, 1.141), (1.702, 0.04741, 1.142), (2.872, -0.1588, 1.231), (2.994, -0.2181, 1.226), (2.934, -0.3423, 1.227), (2.812, -0.2831, 1.231), (2.79, 0.08182, 1.237), (3.377, -0.01067, 1.224), (2.891, -0.7299, 1.229), (2.573, -0.3684, 1.237), (2.83, -0.7129, 1.225), (2.6, -0.3661, 1.247), (2.806, 0.05986, 1.246), (3.317, -0.04045, 1.223), (2.881, -0.1629, 1.241), (3.004, -0.2222, 1.237), (2.943, -0.3464, 1.237), (2.821, -0.2872, 1.241), (3.169, -0.6332, 1.392), (2.75, -0.4302, 1.407), (2.956, -0.004156, 1.406), (3.374, -0.2072, 1.391), (3.081, -0.3751, 1.398), (3.006, -0.3387, 1.401), (3.043, -0.2623, 1.4), (3.118, -0.2987, 1.398), (3.169, -0.6332, 1.392), (2.75, -0.4302, 1.407), (2.956, -0.004156, 1.406), (3.374, -0.2072, 1.391), (2.97, -0.01249, 1.421), (3.447, -0.1269, 1.383), (3.064, -0.716, 1.388), (2.766, -0.4353, 1.422), (3.095, -0.3811, 1.413), (3.02, -0.3446, 1.415), (3.057, -0.2682, 1.415), (3.132, -0.3047, 1.413), (3.199, -0.453, 1.511), (3.08, -0.3957, 1.515), (3.138, -0.2754, 1.515), (3.257, -0.3328, 1.511), (3.063, -0.05206, 1.52), (3.438, -0.312, 1.521), (3.404, -0.6053, 1.537), (2.859, -0.4748, 1.521), (3.12, -0.08014, 1.52), (3.512, -0.2852, 1.517), (3.307, -0.6775, 1.518), (2.915, -0.4724, 1.521), (3.241, -0.4689, 1.519), (3.086, -0.5277, 1.522), (3.144, -0.4075, 1.521), (3.303, -0.3506, 1.519), (3.161, -0.3332, 1.633), (3.173, -0.3392, 1.633), (3.167, -0.3506, 1.633), (3.155, -0.3447, 1.633), (3.212, -0.2142, 1.601), (3.456, -0.3422, 1.599), (3.328, -0.5873, 1.6), (3.084, -0.4592, 1.602), (3.125, -0.2347, 1.611), (3.266, -0.308, 1.61), (3.192, -0.4482, 1.61), (3.052, -0.3749, 1.611)], [], [(2, 3, 11, 8), (4, 7, 19, 16), (1, 0, 9, 10), (3, 1, 10, 11), (0, 2, 8, 9), (4, 5, 9, 8), (5, 6, 10, 9), (7, 4, 8, 11), (6, 7, 11, 10), (14, 13, 21, 22), (5, 4, 16, 17), (7, 6, 18, 19), (6, 5, 17, 18), (12, 13, 17, 16), (13, 14, 18, 17), (15, 12, 16, 19), (14, 15, 19, 18), (20, 23, 31, 28), (12, 15, 23, 20), (13, 12, 20, 21), (15, 14, 22, 23), (24, 27, 39, 36), (21, 20, 28, 29), (23, 22, 30, 31), (22, 21, 29, 30), (24, 25, 29, 28), (25, 26, 30, 29), (27, 24, 28, 31), (26, 27, 31, 30), (32, 35, 47, 44), (25, 24, 36, 37), (27, 26, 38, 39), (26, 25, 37, 38), (32, 33, 37, 36), (33, 34, 38, 37), (35, 32, 36, 39), (34, 35, 39, 38), (42, 41, 53, 54), (33, 32, 44, 45), (35, 34, 46, 47), (34, 33, 45, 46), (40, 41, 45, 44), (41, 42, 46, 45), (43, 40, 44, 47), (42, 43, 47, 46), (49, 48, 60, 61), (40, 43, 55, 52), (41, 40, 52, 53), (43, 42, 54, 55), (48, 49, 53, 52), (49, 50, 54, 53), (51, 48, 52, 55), (50, 51, 55, 54), (57, 56, 59, 58), (51, 50, 62, 63), (50, 49, 61, 62), (48, 51, 63, 60), (64, 65, 61, 60), (65, 66, 62, 61), (67, 64, 60, 63), (66, 67, 63, 62), (56, 57, 65, 64), (57, 58, 66, 65), (59, 56, 64, 67), (58, 59, 67, 66)])
me_cube_002.polygons.foreach_set('use_smooth', [True] * 65)
_uv = me_cube_002.uv_layers.new(name='UVMap')
_uv.uv.foreach_set('vector', [0.8114, 0.1971, 0.3051, 0.195, 0.2538, 0.3152, 0.807, 0.3165, 0.6026, 0.3011, 0.4474, 0.3007, 0.4472, 0.3177, 0.6027, 0.318, 0.3184, 0.0, 0.9677, 0.01293, 1.0, 0.2797, 0.00772, 0.2874, 0.3051, 0.195, 0.3184, 0.0, 0.00772, 0.2874, 0.2538, 0.3152, 0.9677, 0.01293, 0.8114, 0.1971, 0.807, 0.3165, 1.0, 0.2797, 0.6026, 0.3011, 0.5985, 0.2894, 1.0, 0.2797, 0.807, 0.3165, 0.5985, 0.2894, 0.4413, 0.2889, 0.00772, 0.2874, 1.0, 0.2797, 0.4474, 0.3007, 0.6026, 0.3011, 0.807, 0.3165, 0.2538, 0.3152, 0.4413, 0.2889, 0.4474, 0.3007, 0.2538, 0.3152, 0.00772, 0.2874, 0.7924, 0.3321, 0.2676, 0.3309, 0.2618, 0.5989, 0.7975, 0.598, 0.5985, 0.2894, 0.6026, 0.3011, 0.6027, 0.318, 0.5986, 0.3065, 0.4474, 0.3007, 0.4413, 0.2889, 0.4412, 0.3061, 0.4472, 0.3177, 0.4413, 0.2889, 0.5985, 0.2894, 0.5986, 0.3065, 0.4412, 0.3061, 0.0, 0.2823, 0.2676, 0.3309, 0.5986, 0.3065, 0.6027, 0.318, 0.2676, 0.3309, 0.7924, 0.3321, 0.4412, 0.3061, 0.5986, 0.3065, 0.9389, 0.2783, 0.0, 0.2823, 0.6027, 0.318, 0.4472, 0.3177, 0.7924, 0.3321, 0.9389, 0.2783, 0.4472, 0.3177, 0.4412, 0.3061, 0.2317, 0.5704, 0.7918, 0.5697, 0.7918, 0.5697, 0.2317, 0.5704, 0.0, 0.2823, 0.9389, 0.2783, 0.7918, 0.5697, 0.2317, 0.5704, 0.2676, 0.3309, 0.0, 0.2823, 0.2317, 0.5704, 0.2618, 0.5989, 0.9389, 0.2783, 0.7924, 0.3321, 0.7975, 0.598, 0.7918, 0.5697, 0.4711, 0.5821, 0.5697, 0.5819, 0.5697, 0.6079, 0.4709, 0.6081, 0.2618, 0.5989, 0.2317, 0.5704, 0.2317, 0.5704, 0.2618, 0.5989, 0.7918, 0.5697, 0.7975, 0.598, 0.7975, 0.598, 0.7918, 0.5697, 0.7975, 0.598, 0.2618, 0.5989, 0.2618, 0.5989, 0.7975, 0.598, 0.4711, 0.5821, 0.4747, 0.5872, 0.2618, 0.5989, 0.2317, 0.5704, 0.4747, 0.5872, 0.5725, 0.587, 0.7975, 0.598, 0.2618, 0.5989, 0.5697, 0.5819, 0.4711, 0.5821, 0.2317, 0.5704, 0.7918, 0.5697, 0.5725, 0.587, 0.5697, 0.5819, 0.7918, 0.5697, 0.7975, 0.598, 0.796, 0.6232, 0.2632, 0.6243, 0.2594, 0.7964, 0.7992, 0.7938, 0.4747, 0.5872, 0.4711, 0.5821, 0.4709, 0.6081, 0.4745, 0.613, 0.5697, 0.5819, 0.5725, 0.587, 0.5725, 0.6128, 0.5697, 0.6079, 0.5725, 0.587, 0.4747, 0.5872, 0.4745, 0.613, 0.5725, 0.6128, 0.796, 0.6232, 0.9136, 0.5557, 0.4745, 0.613, 0.4709, 0.6081, 0.9136, 0.5557, 0.09273, 0.5644, 0.5725, 0.6128, 0.4745, 0.613, 0.2632, 0.6243, 0.796, 0.6232, 0.4709, 0.6081, 0.5697, 0.6079, 0.09273, 0.5644, 0.2632, 0.6243, 0.5697, 0.6079, 0.5725, 0.6128, 0.6021, 0.7879, 0.4461, 0.7886, 0.3058, 0.8015, 0.4635, 0.8008, 0.9136, 0.5557, 0.796, 0.6232, 0.7992, 0.7938, 0.7099, 0.8026, 0.2632, 0.6243, 0.09273, 0.5644, 0.3691, 0.8351, 0.2594, 0.7964, 0.09273, 0.5644, 0.9136, 0.5557, 0.7099, 0.8026, 0.3691, 0.8351, 0.44, 0.783, 0.4461, 0.7886, 0.7099, 0.8026, 0.7992, 0.7938, 0.4461, 0.7886, 0.6021, 0.7879, 0.3691, 0.8351, 0.7099, 0.8026, 0.598, 0.7823, 0.44, 0.783, 0.7992, 0.7938, 0.2594, 0.7964, 0.6021, 0.7879, 0.598, 0.7823, 0.2594, 0.7964, 0.3691, 0.8351, 0.7762, 0.7972, 0.7979, 0.7948, 0.7013, 0.9403, 0.685, 0.9458, 0.44, 0.783, 0.598, 0.7823, 0.6013, 0.7975, 0.4428, 0.7985, 0.4461, 0.7886, 0.44, 0.783, 0.4428, 0.7985, 0.3058, 0.8015, 0.598, 0.7823, 0.6021, 0.7879, 0.4635, 0.8008, 0.6013, 0.7975, 0.7979, 0.7948, 0.7762, 0.7972, 0.3058, 0.8015, 0.4428, 0.7985, 0.7762, 0.7972, 0.2426, 0.8005, 0.4635, 0.8008, 0.3058, 0.8015, 0.2873, 0.798, 0.7979, 0.7948, 0.4428, 0.7985, 0.6013, 0.7975, 0.2426, 0.8005, 0.2873, 0.798, 0.6013, 0.7975, 0.4635, 0.8008, 0.5483, 0.9999, 0.5492, 0.9995, 0.534, 0.9997, 0.5331, 1.0, 0.2873, 0.798, 0.2426, 0.8005, 0.3515, 0.9485, 0.3769, 0.9429, 0.2426, 0.8005, 0.7762, 0.7972, 0.685, 0.9458, 0.3515, 0.9485, 0.7979, 0.7948, 0.2873, 0.798, 0.3769, 0.9429, 0.7013, 0.9403, 0.6375, 0.9558, 0.6273, 0.9592, 0.685, 0.9458, 0.7013, 0.9403, 0.6273, 0.9592, 0.4399, 0.9607, 0.3515, 0.9485, 0.685, 0.9458, 0.453, 0.9574, 0.6375, 0.9558, 0.7013, 0.9403, 0.3769, 0.9429, 0.4399, 0.9607, 0.453, 0.9574, 0.3769, 0.9429, 0.3515, 0.9485, 0.5492, 0.9995, 0.5483, 0.9999, 0.6273, 0.9592, 0.6375, 0.9558, 0.5483, 0.9999, 0.5331, 1.0, 0.4399, 0.9607, 0.6273, 0.9592, 0.534, 0.9997, 0.5492, 0.9995, 0.6375, 0.9558, 0.453, 0.9574, 0.5331, 1.0, 0.534, 0.9997, 0.453, 0.9574, 0.4399, 0.9607])
me_cube_002.materials.append(mat_dedomedio)
me_cube_002.use_remesh_preserve_volume = False
me_cube_002.use_remesh_preserve_attributes = False
me_cube_002.use_mirror_vertex_groups = False
me_cube_002.update()
me_cube_001 = bpy.data.meshes.new('Cube.001')
me_cube_001.from_pydata([(0.6912, 1.583, 1.046), (1.172, 1.716, 1.048), (0.6738, 1.54, 1.127), (1.4, 1.742, 1.13), (0.6319, 2.713, 1.19), (0.5966, 2.844, 1.187), (0.7969, 2.9, 1.187), (0.8322, 2.769, 1.19), (0.414, 2.457, 1.195), (0.2877, 2.934, 1.187), (1.014, 3.136, 1.19), (1.14, 2.659, 1.198), (0.9622, 3.147, 1.195), (1.216, 2.719, 1.203), (0.529, 2.537, 1.191), (0.2695, 2.981, 1.192), (0.6285, 2.723, 1.197), (0.5931, 2.854, 1.194), (0.7935, 2.91, 1.194), (0.8288, 2.779, 1.197), (0.9352, 3.204, 1.302), (1.142, 2.758, 1.31), (0.4551, 2.575, 1.298), (0.2425, 3.039, 1.3), (0.7904, 2.95, 1.308), (0.8116, 2.869, 1.307), (0.6884, 2.836, 1.305), (0.6673, 2.917, 1.306), (1.024, 3.211, 1.315), (1.142, 2.758, 1.31), (0.4551, 2.575, 1.298), (0.337, 3.028, 1.303), (0.4504, 2.581, 1.296), (0.3332, 3.03, 1.302), (1.015, 3.212, 1.313), (1.132, 2.763, 1.308), (0.7835, 2.954, 1.306), (0.8047, 2.872, 1.306), (0.6816, 2.84, 1.303), (0.6604, 2.921, 1.304), (0.7671, 3.01, 1.385), (0.8005, 2.882, 1.383), (0.6066, 2.831, 1.38), (0.5733, 2.959, 1.382), (0.4047, 2.605, 1.374), (0.2875, 3.054, 1.379), (0.969, 3.236, 1.391), (1.086, 2.787, 1.386), (0.4466, 2.597, 1.375), (0.3366, 3.018, 1.385), (0.9788, 3.183, 1.399), (1.089, 2.762, 1.389), (0.7641, 3.012, 1.389), (0.7975, 2.884, 1.388), (0.6036, 2.832, 1.384), (0.5703, 2.96, 1.386), (0.6805, 2.765, 1.457), (0.6761, 2.777, 1.457), (0.6786, 2.775, 1.46), (0.683, 2.763, 1.46), (0.4237, 2.597, 1.43), (0.3137, 3.017, 1.44), (0.9559, 3.182, 1.454), (1.066, 2.762, 1.444), (0.5949, 2.704, 1.464), (0.5556, 2.854, 1.468), (0.7852, 2.913, 1.473), (0.8245, 2.763, 1.469)], [], [(2, 3, 11, 8), (4, 7, 19, 16), (1, 0, 9, 10), (3, 1, 10, 11), (0, 2, 8, 9), (4, 5, 9, 8), (5, 6, 10, 9), (7, 4, 8, 11), (6, 7, 11, 10), (14, 13, 21, 22), (5, 4, 16, 17), (7, 6, 18, 19), (6, 5, 17, 18), (12, 13, 17, 16), (13, 14, 18, 17), (15, 12, 16, 19), (14, 15, 19, 18), (20, 23, 31, 28), (12, 15, 23, 20), (13, 12, 20, 21), (15, 14, 22, 23), (24, 27, 39, 36), (21, 20, 28, 29), (23, 22, 30, 31), (22, 21, 29, 30), (24, 25, 29, 28), (25, 26, 30, 29), (27, 24, 28, 31), (26, 27, 31, 30), (32, 35, 47, 44), (25, 24, 36, 37), (27, 26, 38, 39), (26, 25, 37, 38), (32, 33, 37, 36), (33, 34, 38, 37), (35, 32, 36, 39), (34, 35, 39, 38), (42, 41, 53, 54), (33, 32, 44, 45), (35, 34, 46, 47), (34, 33, 45, 46), (40, 41, 45, 44), (41, 42, 46, 45), (43, 40, 44, 47), (42, 43, 47, 46), (49, 48, 60, 61), (40, 43, 55, 52), (41, 40, 52, 53), (43, 42, 54, 55), (48, 49, 53, 52), (49, 50, 54, 53), (51, 48, 52, 55), (50, 51, 55, 54), (57, 56, 59, 58), (51, 50, 62, 63), (50, 49, 61, 62), (48, 51, 63, 60), (64, 65, 61, 60), (65, 66, 62, 61), (67, 64, 60, 63), (66, 67, 63, 62), (56, 57, 65, 64), (57, 58, 66, 65), (59, 56, 64, 67), (58, 59, 67, 66)])
me_cube_001.polygons.foreach_set('use_smooth', [True] * 65)
_uv = me_cube_001.uv_layers.new(name='UVMap')
_uv.uv.foreach_set('vector', [0.9617, 0.1811, 0.1664, 0.1882, 0.1052, 0.3259, 0.9786, 0.3189, 0.6506, 0.305, 0.4045, 0.3055, 0.405, 0.3216, 0.6513, 0.3212, 0.4006, 0.005328, 0.9311, 0.0, 0.9778, 0.2932, 0.05596, 0.3007, 0.1664, 0.1882, 0.4006, 0.005328, 0.05596, 0.3007, 0.1052, 0.3259, 0.9311, 0.0, 0.9617, 0.1811, 0.9786, 0.3189, 0.9778, 0.2932, 0.6506, 0.305, 0.6461, 0.2958, 0.9778, 0.2932, 0.9786, 0.3189, 0.6461, 0.2958, 0.3963, 0.2962, 0.05596, 0.3007, 0.9778, 0.2932, 0.4045, 0.3055, 0.6506, 0.305, 0.9786, 0.3189, 0.1052, 0.3259, 0.3963, 0.2962, 0.4045, 0.3055, 0.1052, 0.3259, 0.05596, 0.3007, 0.8247, 0.3098, 0.0, 0.3383, 0.07106, 0.5953, 0.8976, 0.5684, 0.6461, 0.2958, 0.6506, 0.305, 0.6513, 0.3212, 0.6468, 0.3122, 0.4045, 0.3055, 0.3963, 0.2962, 0.3968, 0.3126, 0.405, 0.3216, 0.3963, 0.2962, 0.6461, 0.2958, 0.6468, 0.3122, 0.3968, 0.3126, 0.1114, 0.3126, 0.0, 0.3383, 0.6468, 0.3122, 0.6513, 0.3212, 0.0, 0.3383, 0.8247, 0.3098, 0.3968, 0.3126, 0.6468, 0.3122, 0.9846, 0.3055, 0.1114, 0.3126, 0.6513, 0.3212, 0.405, 0.3216, 0.8247, 0.3098, 0.9846, 0.3055, 0.405, 0.3216, 0.3968, 0.3126, 0.125, 0.5849, 1.0, 0.5802, 0.8906, 0.5891, 0.02106, 0.6172, 0.1114, 0.3126, 0.9846, 0.3055, 1.0, 0.5802, 0.125, 0.5849, 0.0, 0.3383, 0.1114, 0.3126, 0.125, 0.5849, 0.07106, 0.5953, 0.9846, 0.3055, 0.8247, 0.3098, 0.8976, 0.5684, 1.0, 0.5802, 0.3901, 0.5967, 0.5428, 0.5917, 0.5494, 0.5878, 0.3966, 0.5927, 0.07106, 0.5953, 0.125, 0.5849, 0.02106, 0.6172, 0.07106, 0.5953, 1.0, 0.5802, 0.8976, 0.5684, 0.8976, 0.5684, 0.8906, 0.5891, 0.8976, 0.5684, 0.07106, 0.5953, 0.07106, 0.5953, 0.8976, 0.5684, 0.3901, 0.5967, 0.396, 0.5928, 0.07106, 0.5953, 0.02106, 0.6172, 0.396, 0.5928, 0.5472, 0.5879, 0.8976, 0.5684, 0.07106, 0.5953, 0.5428, 0.5917, 0.3901, 0.5967, 0.02106, 0.6172, 0.8906, 0.5891, 0.5472, 0.5879, 0.5428, 0.5917, 0.8906, 0.5891, 0.8976, 0.5684, 0.9011, 0.5647, 0.08, 0.5914, 0.1247, 0.7785, 0.9465, 0.7531, 0.396, 0.5928, 0.3901, 0.5967, 0.3966, 0.5927, 0.4023, 0.5889, 0.5428, 0.5917, 0.5472, 0.5879, 0.5537, 0.584, 0.5494, 0.5878, 0.5472, 0.5879, 0.396, 0.5928, 0.4023, 0.5889, 0.5537, 0.584, 0.9011, 0.5647, 0.8943, 0.5851, 0.4023, 0.5889, 0.3966, 0.5927, 0.8943, 0.5851, 0.03082, 0.613, 0.5537, 0.584, 0.4023, 0.5889, 0.08, 0.5914, 0.9011, 0.5647, 0.3966, 0.5927, 0.5494, 0.5878, 0.03082, 0.613, 0.08, 0.5914, 0.5494, 0.5878, 0.5537, 0.584, 0.6444, 0.7728, 0.4064, 0.7802, 0.4094, 0.7908, 0.6474, 0.7834, 0.8943, 0.5851, 0.9011, 0.5647, 0.9465, 0.7531, 0.9421, 0.7833, 0.08, 0.5914, 0.03082, 0.613, 0.07777, 0.8098, 0.1247, 0.7785, 0.03082, 0.613, 0.8943, 0.5851, 0.9421, 0.7833, 0.07777, 0.8098, 0.3974, 0.7889, 0.4064, 0.7802, 0.9421, 0.7833, 0.9465, 0.7531, 0.4064, 0.7802, 0.6444, 0.7728, 0.07777, 0.8098, 0.9421, 0.7833, 0.6388, 0.7815, 0.3974, 0.7889, 0.9465, 0.7531, 0.1247, 0.7785, 0.6444, 0.7728, 0.6388, 0.7815, 0.1247, 0.7785, 0.07777, 0.8098, 0.8958, 0.7953, 0.9017, 0.7542, 0.9285, 0.8873, 0.9238, 0.9347, 0.3974, 0.7889, 0.6388, 0.7815, 0.6418, 0.7923, 0.4004, 0.7997, 0.4064, 0.7802, 0.3974, 0.7889, 0.4004, 0.7997, 0.4094, 0.7908, 0.6388, 0.7815, 0.6444, 0.7728, 0.6474, 0.7834, 0.6418, 0.7923, 0.9017, 0.7542, 0.8958, 0.7953, 0.4094, 0.7908, 0.4004, 0.7997, 0.8958, 0.7953, 0.08867, 0.8274, 0.6474, 0.7834, 0.4094, 0.7908, 0.1315, 0.7852, 0.9017, 0.7542, 0.4004, 0.7997, 0.6418, 0.7923, 0.08867, 0.8274, 0.1315, 0.7852, 0.6418, 0.7923, 0.6474, 0.7834, 0.5864, 0.9555, 0.5855, 0.9547, 0.5835, 0.9624, 0.5843, 0.9633, 0.1315, 0.7852, 0.08867, 0.8274, 0.118, 0.9658, 0.1594, 0.9173, 0.08867, 0.8274, 0.8958, 0.7953, 0.9238, 0.9347, 0.118, 0.9658, 0.9017, 0.7542, 0.1315, 0.7852, 0.1594, 0.9173, 0.9285, 0.8873, 0.7024, 0.9714, 0.697, 0.9893, 0.9238, 0.9347, 0.9285, 0.8873, 0.697, 0.9893, 0.4158, 1.0, 0.118, 0.9658, 0.9238, 0.9347, 0.4259, 0.982, 0.7024, 0.9714, 0.9285, 0.8873, 0.1594, 0.9173, 0.4158, 1.0, 0.4259, 0.982, 0.1594, 0.9173, 0.118, 0.9658, 0.5855, 0.9547, 0.5864, 0.9555, 0.697, 0.9893, 0.7024, 0.9714, 0.5864, 0.9555, 0.5843, 0.9633, 0.4158, 1.0, 0.697, 0.9893, 0.5835, 0.9624, 0.5855, 0.9547, 0.7024, 0.9714, 0.4259, 0.982, 0.5843, 0.9633, 0.5835, 0.9624, 0.4259, 0.982, 0.4158, 1.0])
me_cube_001.materials.append(mat_dedao)
me_cube_001.use_remesh_preserve_volume = False
me_cube_001.use_remesh_preserve_attributes = False
me_cube_001.use_mirror_vertex_groups = False
me_cube_001.update()
me_sphere = bpy.data.meshes.new('Sphere')
me_sphere.from_pydata([(-0.1497, -0.1441, -0.5254), (-0.5252, -0.5195, 0.5172), (-0.1497, 0.1476, -0.5254), (-0.5252, 0.523, 0.5172), (0.1419, -0.1441, -0.5254), (0.5174, -0.5195, 0.5172), (0.1419, 0.1476, -0.5254), (0.5174, 0.523, 0.5172), (-0.5252, 0.523, -0.5254), (-0.5252, -0.5195, -0.5254), (0.5174, 0.523, -0.5254), (0.5174, -0.5195, -0.5254)], [], [(9, 1, 3, 8), (8, 3, 7, 10), (10, 7, 5, 11), (11, 5, 1, 9), (2, 6, 4, 0), (2, 0, 9, 8), (6, 2, 8, 10), (4, 6, 10, 11), (0, 4, 11, 9)])
me_sphere.polygons.foreach_set('use_smooth', [True] * 9)
me_sphere.materials.append(mat_copo)
me_sphere.use_remesh_preserve_volume = False
me_sphere.use_remesh_preserve_attributes = False
me_sphere.use_mirror_vertex_groups = False
me_sphere.update()

# ---- objects
ob_cube = bpy.data.objects.new('Cube', me_cube_003)
ob_copo_001 = bpy.data.objects.new('copo.001', me_sphere_001)
ob_braco = bpy.data.objects.new('braco', me_cylinder_001)
ob_dedomedio_003 = bpy.data.objects.new('dedoMedio.003', me_cube_008)
ob_anelar = bpy.data.objects.new('anelar', me_cube_007)
ob_indicador = bpy.data.objects.new('Indicador', me_cube_006)
ob_dedomedio = bpy.data.objects.new('dedoMedio', me_cube_002)
ob_dedao = bpy.data.objects.new('dedao', me_cube_001)
ob_copo = bpy.data.objects.new('copo', me_sphere)
ob_lamp = bpy.data.objects.new('Lamp', light_lamp)
ob_camera = bpy.data.objects.new('Camera', cam_camera)

# ---- transforms, parenting, visibility, modifiers, constraints
ob_cube.location = (0.569, 0.4252, 1.343)
ob_cube.scale = (1.0, 0.9767, 0.4301)
ob_cube.lineart.crease_threshold = 0.0
_m = ob_cube.modifiers.new('Subsurf', 'SUBSURF')
_m.uv_smooth = 'PRESERVE_CORNERS'
_m.quality = 2
_m.levels = 2
_m.show_only_control_edges = False
ob_copo_001.location = (0.5928, 0.3617, 6.003)
ob_copo_001.scale = (1.918, 1.918, 2.469)
ob_copo_001.lineart.crease_threshold = 0.0
_m = ob_copo_001.modifiers.new('Subsurf', 'SUBSURF')
_m.uv_smooth = 'PRESERVE_CORNERS'
_m.quality = 2
_m.levels = 2
_m.show_only_control_edges = False
ob_braco.location = (0.8145, 0.3551, 3.16)
ob_braco.scale = (0.2167, 0.2834, 1.571)
ob_braco.lineart.crease_threshold = 0.0
_m = ob_braco.modifiers.new('Subsurf', 'SUBSURF')
_m.uv_smooth = 'PRESERVE_CORNERS'
_m.quality = 2
_m.show_only_control_edges = False
ob_dedomedio_003.location = (0.1338, 0.9129, 1.724)
ob_dedomedio_003.rotation_euler = (0.0, 0.0, -1.532)
ob_dedomedio_003.scale = (0.4802, 0.5895, 2.539)
ob_dedomedio_003.lineart.crease_threshold = 0.0
_m = ob_dedomedio_003.modifiers.new('Subsurf', 'SUBSURF')
_m.uv_smooth = 'PRESERVE_CORNERS'
_m.quality = 2
_m.show_only_control_edges = False
ob_anelar.location = (-0.1116, 0.33, 0.9966)
ob_anelar.rotation_euler = (0.0, -0.0, -0.5882)
ob_anelar.scale = (0.4802, 0.5895, 3.154)
ob_anelar.lineart.crease_threshold = 0.0
_m = ob_anelar.modifiers.new('Subsurf', 'SUBSURF')
_m.uv_smooth = 'PRESERVE_CORNERS'
_m.quality = 2
_m.show_only_control_edges = False
ob_indicador.location = (0.5653, -0.2551, 0.7994)
ob_indicador.rotation_euler = (0.0, -0.0, 0.9433)
ob_indicador.scale = (0.4802, 0.5895, 3.35)
ob_indicador.lineart.crease_threshold = 0.0
_m = ob_indicador.modifiers.new('Subsurf', 'SUBSURF')
_m.uv_smooth = 'PRESERVE_CORNERS'
_m.quality = 2
_m.show_only_control_edges = False
ob_dedomedio.location = (-0.007501, 0.01294, 0.8138)
ob_dedomedio.scale = (0.4802, 0.5895, 3.401)
ob_dedomedio.lineart.crease_threshold = 0.0
_m = ob_dedomedio.modifiers.new('Subsurf', 'SUBSURF')
_m.uv_smooth = 'PRESERVE_CORNERS'
_m.quality = 2
_m.show_only_control_edges = False
ob_dedao.location = (-0.1008, -0.02669, 1.206)
ob_dedao.scale = (0.5992, 0.4802, 2.958)
ob_dedao.lineart.crease_threshold = 0.0
_m = ob_dedao.modifiers.new('Subsurf', 'SUBSURF')
_m.uv_smooth = 'PRESERVE_CORNERS'
_m.quality = 2
_m.show_only_control_edges = False
ob_copo.location = (0.5928, 0.3617, 6.003)
ob_copo.scale = (1.918, 1.918, 2.469)
ob_copo.lineart.crease_threshold = 0.0
_m = ob_copo.modifiers.new('Subsurf', 'SUBSURF')
_m.uv_smooth = 'PRESERVE_CORNERS'
_m.quality = 2
_m.levels = 2
_m.show_only_control_edges = False
ob_lamp.location = (4.076, 1.005, 5.904)
ob_lamp.rotation_euler = (0.6503, 0.05522, 1.866)
ob_lamp.lock_rotations_4d = False
ob_lamp.empty_display_type = 'ARROWS'
ob_lamp.color = (0.0, 0.0, 0.0, 0.0)
ob_lamp.lineart.crease_threshold = 0.0
ob_camera.location = (7.481, -6.508, 5.344)
ob_camera.rotation_euler = (1.109, 0.0, 0.8149)
ob_camera.lock_rotations_4d = False
ob_camera.empty_display_type = 'ARROWS'
ob_camera.color = (0.0, 0.0, 0.0, 0.0)
ob_camera.display_type = 'WIRE'
ob_camera.lineart.crease_threshold = 0.0

# ---- collection membership
col_collection_1.objects.link(ob_cube)
col_collection_1.objects.link(ob_copo_001)
col_collection_1.objects.link(ob_braco)
col_collection_1.objects.link(ob_dedomedio_003)
col_collection_1.objects.link(ob_anelar)
col_collection_1.objects.link(ob_indicador)
col_collection_1.objects.link(ob_dedomedio)
col_collection_1.objects.link(ob_dedao)
col_collection_1.objects.link(ob_copo)
col_collection_1.objects.link(ob_lamp)
col_collection_1.objects.link(ob_camera)

# ---- scene / render settings (as saved in the file)
scene.camera = ob_camera
scene.frame_start = 1; scene.frame_end = 250; scene.frame_set(183)
scene.render.engine = 'CYCLES'
scene.render.resolution_percentage = 50
scene.render.dither_intensity = 0.0
scene.cycles.use_denoising = False
scene.cycles.samples = 128
scene.cycles.sampling_pattern = 'TABULATED_SOBOL'
scene.cycles.light_sampling_threshold = 0.0
scene.cycles.use_adaptive_sampling = False
scene.cycles.use_light_tree = False
scene.cycles.blur_glossy = 0.0
scene.cycles.sample_clamp_indirect = 0.0
scene.view_settings.view_transform = 'Standard'
bpy.context.view_layer.update()
